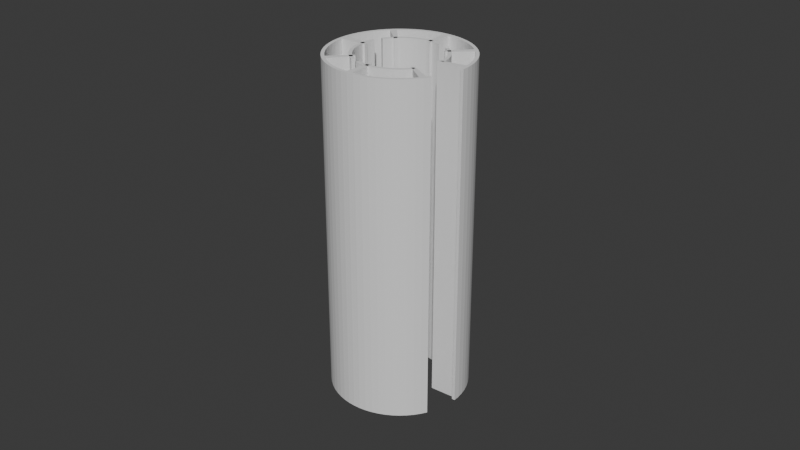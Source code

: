 # Source: toilet-B.blend  (saved by Blender 4.4.32; exported with 4.5.12 LTS)
import bpy
from mathutils import Matrix  # noqa: F401  (used for matrix-valued properties, if any)

bpy.ops.wm.read_factory_settings(use_empty=True)
scene = bpy.context.scene
scene.name = 'Scene'

# ---- collections
col_collection = bpy.data.collections.new('Collection'); scene.collection.children.link(col_collection)

# ---- world
world_world = bpy.data.worlds.new('World'); scene.world = world_world
world_world.use_nodes = True; world_world.node_tree.nodes.clear()
_N = world_world.node_tree.nodes; _L = world_world.node_tree.links
n0 = _N.new('ShaderNodeOutputWorld'); n0.name = 'World Output'; n0.location = (300, 300)
n1 = _N.new('ShaderNodeBackground'); n1.name = 'Background'; n1.location = (10, 300)
n1.inputs[0].default_value = (0.05088, 0.05088, 0.05088, 1.0)
_L.new(n1.outputs[0], n0.inputs[0])
n0.is_active_output = True
world_world.color = (0.05088, 0.05088, 0.05088)
world_world.sun_shadow_jitter_overblur = 0.0

# ---- meshes
me_circle = bpy.data.meshes.new('Circle')
me_circle.from_pydata([(0.0, 0.0215, 0.0), (-0.002107, 0.0214, 0.0), (-0.004194, 0.02109, 0.0), (-0.006241, 0.02057, 0.0), (-0.008228, 0.01986, 0.0), (-0.01014, 0.01896, 0.0), (-0.01194, 0.01788, 0.0), (-0.01364, 0.01662, 0.0), (-0.0152, 0.0152, 0.0), (-0.01662, 0.01364, 0.0), (-0.01788, 0.01194, 0.0), (-0.01896, 0.01014, 0.0), (-0.01986, 0.008228, 0.0), (-0.02057, 0.006241, 0.0), (-0.02109, 0.004194, 0.0), (-0.0214, 0.002107, 0.0), (-0.0215, 0.0, 0.0), (-0.0214, -0.002107, 0.0), (-0.02109, -0.004194, 0.0), (-0.02057, -0.006241, 0.0), (-0.01986, -0.008228, 0.0), (-0.01896, -0.01014, 0.0), (-0.01788, -0.01194, 0.0), (-0.01662, -0.01364, 0.0), (-0.0152, -0.0152, 0.0), (-0.01364, -0.01662, 0.0), (-0.01194, -0.01788, 0.0), (-0.01014, -0.01896, 0.0), (-0.008228, -0.01986, 0.0), (-0.006241, -0.02057, 0.0), (-0.004194, -0.02109, 0.0), (-0.002107, -0.0214, 0.0), (0.0, -0.0215, 0.0), (0.002107, -0.0214, 0.0), (0.004194, -0.02109, 0.0), (0.006241, -0.02057, 0.0), (0.008228, -0.01986, 0.0), (0.01014, -0.01896, 0.0), (0.01194, -0.01788, 0.0), (0.01364, -0.01662, 0.0), (0.0152, -0.0152, 0.0), (0.01662, -0.01364, 0.0), (0.01788, -0.01194, 0.0), (0.01896, -0.01014, 0.0), (0.0215, 0.0, 0.0), (0.0214, 0.002107, 0.0), (0.02109, 0.004194, 0.0), (0.02057, 0.006241, 0.0), (0.01986, 0.008228, 0.0), (0.01896, 0.01014, 0.0), (0.01788, 0.01194, 0.0), (0.01662, 0.01364, 0.0), (0.0152, 0.0152, 0.0), (0.01364, 0.01662, 0.0), (0.01194, 0.01788, 0.0), (0.01014, 0.01896, 0.0), (0.008228, 0.01986, 0.0), (0.006241, 0.02057, 0.0), (0.004194, 0.02109, 0.0), (0.002107, 0.0214, 0.0), (-0.002006, 0.02037, 0.0), (0.0, 0.01221, 0.0), (-0.003993, 0.02008, 0.0), (-0.005942, 0.01959, 0.0), (-0.007833, 0.01891, 0.0), (-0.009649, 0.01805, 0.0), (-0.01137, 0.01702, 0.0), (-0.01299, 0.01582, 0.0), (-0.008702, 0.008622, 0.0), (-0.01582, 0.01299, 0.0), (-0.01702, 0.01137, 0.0), (-0.01805, 0.009649, 0.0), (-0.01891, 0.007833, 0.0), (-0.01959, 0.005942, 0.0), (-0.02008, 0.003993, 0.0), (-0.02037, 0.002006, 0.0), (-0.01225, 0.0, 0.0), (-0.02037, -0.002006, 0.0), (-0.02008, -0.003993, 0.0), (-0.01959, -0.005942, 0.0), (-0.01891, -0.007833, 0.0), (-0.01805, -0.009649, 0.0), (-0.01702, -0.01137, 0.0), (-0.01582, -0.01299, 0.0), (-0.01447, -0.01447, 0.0), (-0.007731, -0.009573, 0.0), (-0.01137, -0.01702, 0.0), (-0.009649, -0.01805, 0.0), (-0.007833, -0.01891, 0.0), (-0.005942, -0.01959, 0.0), (-0.003993, -0.02008, 0.0), (-0.002006, -0.02037, 0.0), (0.0, -0.01225, 0.0), (0.002006, -0.02037, 0.0), (0.003993, -0.02008, 0.0), (0.005942, -0.01959, 0.0), (0.007833, -0.01891, 0.0), (0.009649, -0.01805, 0.0), (0.01137, -0.01702, 0.0), (0.01299, -0.01582, 0.0), (0.01447, -0.01447, 0.0), (0.01582, -0.01299, 0.0), (0.01017, -0.006993, 0.0), (0.01805, -0.009649, 0.0), (0.02047, 0.0, 0.0), (0.01225, 0.001091, 0.0), (0.02008, 0.003993, 0.0), (0.01959, 0.005942, 0.0), (0.01891, 0.007833, 0.0), (0.01805, 0.009649, 0.0), (0.01702, 0.01137, 0.0), (0.01582, 0.01299, 0.0), (0.008622, 0.008702, 0.0), (0.01299, 0.01582, 0.0), (0.01137, 0.01702, 0.0), (0.009649, 0.01805, 0.0), (0.007833, 0.01891, 0.0), (0.005942, 0.01959, 0.0), (0.003993, 0.02008, 0.0), (0.002006, 0.02037, 0.0), (0.0005016, 0.01218, 0.0), (0.001003, 0.02042, 0.0), (0.001505, 0.02039, 0.0), (0.0005268, 0.02147, 0.0), (0.001054, 0.02145, 0.0), (0.001581, 0.02142, 0.0), (-0.001505, 0.02039, 0.0), (-0.001003, 0.02042, 0.0), (-0.0005016, 0.01218, 0.0), (-0.001581, 0.02142, 0.0), (-0.001054, 0.02145, 0.0), (-0.0005268, 0.02147, 0.0), (-0.01223, 0.0005016, 0.0), (-0.02042, 0.001003, 0.0), (-0.02039, 0.001505, 0.0), (-0.02147, 0.0005268, 0.0), (-0.02145, 0.001054, 0.0), (-0.02142, 0.001581, 0.0), (-0.02039, -0.001505, 0.0), (-0.02042, -0.001003, 0.0), (-0.01223, -0.0005016, 0.0), (-0.02142, -0.001581, 0.0), (-0.02145, -0.001054, 0.0), (-0.02147, -0.0005268, 0.0), (-0.0005016, -0.01223, 0.0), (-0.001003, -0.02042, 0.0), (-0.001505, -0.02039, 0.0), (-0.0005268, -0.02147, 0.0), (-0.001054, -0.02145, 0.0), (-0.001581, -0.02142, 0.0), (0.001505, -0.02039, 0.0), (0.001003, -0.02042, 0.0), (0.0005016, -0.01223, 0.0), (0.001581, -0.02142, 0.0), (0.001054, -0.02145, 0.0), (0.0005268, -0.02147, 0.0), (0.009874, -0.007397, 0.0), (0.01642, -0.01218, 0.0), (0.01612, -0.01258, 0.0), (0.01756, -0.01237, 0.0), (0.01725, -0.01279, 0.0), (0.01693, -0.01322, 0.0), (0.01779, -0.01008, 0.0), (0.01754, -0.01051, 0.0), (0.01043, -0.006563, 0.0), (0.01869, -0.01059, 0.0), (0.01842, -0.01104, 0.0), (0.01815, -0.01149, 0.0), (0.01227, 0.0005892, 0.0), (0.02042, 0.001003, 0.0), (0.02044, 0.0005016, 0.0), (0.02142, 0.001581, 0.0), (0.02145, 0.001054, 0.0), (0.02147, 0.0005268, 0.0), (0.02015, 0.003496, 0.0), (0.02022, 0.003, 0.0), (0.01218, 0.001588, 0.0), (0.02116, 0.003673, 0.0), (0.02124, 0.003151, 0.0), (0.02132, 0.002629, 0.0), (0.01336, 0.01549, 0.0), (0.01373, 0.01515, 0.0), (0.00825, 0.009039, 0.0), (0.01403, 0.01627, 0.0), (0.01442, 0.01591, 0.0), (0.01481, 0.01556, 0.0), (0.00896, 0.00833, 0.0), (0.01515, 0.01373, 0.0), (0.01549, 0.01336, 0.0), (0.01556, 0.01481, 0.0), (0.01591, 0.01442, 0.0), (0.01627, 0.01403, 0.0), (-0.00833, 0.00896, 0.0), (-0.01373, 0.01515, 0.0), (-0.01336, 0.01549, 0.0), (-0.01481, 0.01556, 0.0), (-0.01442, 0.01591, 0.0), (-0.01403, 0.01627, 0.0), (-0.01549, 0.01336, 0.0), (-0.01515, 0.01373, 0.0), (-0.009039, 0.00825, 0.0), (-0.01627, 0.01403, 0.0), (-0.01591, 0.01442, 0.0), (-0.01556, 0.01481, 0.0), (-0.01178, -0.01672, 0.0), (-0.01218, -0.01642, 0.0), (-0.007328, -0.009873, 0.0), (-0.01237, -0.01756, 0.0), (-0.01279, -0.01725, 0.0), (-0.01322, -0.01693, 0.0), (-0.008103, -0.009236, 0.0), (-0.01373, -0.01515, 0.0), (-0.0141, -0.01481, 0.0), (-0.01403, -0.01627, 0.0), (-0.01442, -0.01591, 0.0), (-0.01481, -0.01556, 0.0), (-0.0005016, 0.01218, 0.105), (0.0, 0.01221, 0.105), (-0.003993, 0.02008, 0.105), (-0.002006, 0.02037, 0.105), (-0.005942, 0.01959, 0.105), (-0.007833, 0.01891, 0.105), (-0.009649, 0.01805, 0.105), (-0.01137, 0.01702, 0.105), (-0.01299, 0.01582, 0.105), (-0.01336, 0.01549, 0.105), (-0.009039, 0.00825, 0.105), (-0.008702, 0.008622, 0.105), (-0.01702, 0.01137, 0.105), (-0.01582, 0.01299, 0.105), (-0.01805, 0.009649, 0.105), (-0.01891, 0.007833, 0.105), (-0.01959, 0.005942, 0.105), (-0.02008, 0.003993, 0.105), (-0.02037, 0.002006, 0.105), (-0.02039, 0.001505, 0.105), (-0.01223, -0.0005016, 0.105), (-0.01225, 0.0, 0.105), (-0.02008, -0.003993, 0.105), (-0.02037, -0.002006, 0.105), (-0.01959, -0.005942, 0.105), (-0.01891, -0.007833, 0.105), (-0.01805, -0.009649, 0.105), (-0.01702, -0.01137, 0.105), (-0.01582, -0.01299, 0.105), (-0.01447, -0.01447, 0.105), (-0.0141, -0.01481, 0.105), (-0.007328, -0.009873, 0.105), (-0.007731, -0.009573, 0.105), (-0.009649, -0.01805, 0.105), (-0.01137, -0.01702, 0.105), (-0.007833, -0.01891, 0.105), (-0.005942, -0.01959, 0.105), (-0.003993, -0.02008, 0.105), (-0.002006, -0.02037, 0.105), (-0.001505, -0.02039, 0.105), (0.0005016, -0.01223, 0.105), (0.0, -0.01225, 0.105), (0.003993, -0.02008, 0.105), (0.002006, -0.02037, 0.105), (0.005942, -0.01959, 0.105), (0.007833, -0.01891, 0.105), (0.009649, -0.01805, 0.105), (0.01137, -0.01702, 0.105), (0.01299, -0.01582, 0.105), (0.01447, -0.01447, 0.105), (0.01582, -0.01299, 0.105), (0.01612, -0.01258, 0.105), (0.01043, -0.006563, 0.105), (0.01017, -0.006993, 0.105), (0.02044, 0.0005016, 0.105), (0.02047, 0.0, 0.105), (0.01218, 0.001588, 0.105), (0.01225, 0.001091, 0.105), (0.01959, 0.005942, 0.105), (0.02008, 0.003993, 0.105), (0.01891, 0.007833, 0.105), (0.01805, 0.009649, 0.105), (0.01702, 0.01137, 0.105), (0.01582, 0.01299, 0.105), (0.01549, 0.01336, 0.105), (0.00825, 0.009039, 0.105), (0.008622, 0.008702, 0.105), (0.01137, 0.01702, 0.105), (0.01299, 0.01582, 0.105), (0.009649, 0.01805, 0.105), (0.007833, 0.01891, 0.105), (0.005942, 0.01959, 0.105), (0.003993, 0.02008, 0.105), (0.002006, 0.02037, 0.105), (0.001505, 0.02039, 0.105), (-0.0005268, 0.02147, 0.105), (0.0, 0.0215, 0.105), (-0.004194, 0.02109, 0.105), (-0.002107, 0.0214, 0.105), (-0.006241, 0.02057, 0.105), (-0.008228, 0.01986, 0.105), (-0.01014, 0.01896, 0.105), (-0.01194, 0.01788, 0.105), (-0.01364, 0.01662, 0.105), (-0.01403, 0.01627, 0.105), (-0.01556, 0.01481, 0.105), (-0.0152, 0.0152, 0.105), (-0.01788, 0.01194, 0.105), (-0.01662, 0.01364, 0.105), (-0.01896, 0.01014, 0.105), (-0.01986, 0.008228, 0.105), (-0.02057, 0.006241, 0.105), (-0.02109, 0.004194, 0.105), (-0.0214, 0.002107, 0.105), (-0.02142, 0.001581, 0.105), (-0.02147, -0.0005268, 0.105), (-0.0215, 0.0, 0.105), (-0.02109, -0.004194, 0.105), (-0.0214, -0.002107, 0.105), (-0.02057, -0.006241, 0.105), (-0.01986, -0.008228, 0.105), (-0.01896, -0.01014, 0.105), (-0.01788, -0.01194, 0.105), (-0.01662, -0.01364, 0.105), (-0.0152, -0.0152, 0.105), (-0.01481, -0.01556, 0.105), (-0.01322, -0.01693, 0.105), (-0.01364, -0.01662, 0.105), (-0.01014, -0.01896, 0.105), (-0.01194, -0.01788, 0.105), (-0.008228, -0.01986, 0.105), (-0.006241, -0.02057, 0.105), (-0.004194, -0.02109, 0.105), (-0.002107, -0.0214, 0.105), (-0.001581, -0.02142, 0.105), (0.0005268, -0.02147, 0.105), (0.0, -0.0215, 0.105), (0.004194, -0.02109, 0.105), (0.002107, -0.0214, 0.105), (0.006241, -0.02057, 0.105), (0.008228, -0.01986, 0.105), (0.01014, -0.01896, 0.105), (0.01194, -0.01788, 0.105), (0.01364, -0.01662, 0.105), (0.0152, -0.0152, 0.105), (0.01662, -0.01364, 0.105), (0.01693, -0.01322, 0.105), (0.01815, -0.01149, 0.105), (0.01788, -0.01194, 0.105), (0.02147, 0.0005268, 0.105), (0.0215, 0.0, 0.105), (0.02132, 0.002629, 0.105), (0.0214, 0.002107, 0.105), (0.02057, 0.006241, 0.105), (0.02109, 0.004194, 0.105), (0.01986, 0.008228, 0.105), (0.01896, 0.01014, 0.105), (0.01788, 0.01194, 0.105), (0.01662, 0.01364, 0.105), (0.01627, 0.01403, 0.105), (0.01481, 0.01556, 0.105), (0.0152, 0.0152, 0.105), (0.01194, 0.01788, 0.105), (0.01364, 0.01662, 0.105), (0.01014, 0.01896, 0.105), (0.008228, 0.01986, 0.105), (0.006241, 0.02057, 0.105), (0.004194, 0.02109, 0.105), (0.002107, 0.0214, 0.105), (0.001581, 0.02142, 0.105), (0.01896, -0.01014, 0.105), (0.01805, -0.009649, 0.105), (0.0005016, 0.01218, 0.105), (0.001003, 0.02042, 0.105), (0.0005268, 0.02147, 0.105), (0.001054, 0.02145, 0.105), (-0.001505, 0.02039, 0.105), (-0.001003, 0.02042, 0.105), (-0.001581, 0.02142, 0.105), (-0.001054, 0.02145, 0.105), (-0.01223, 0.0005016, 0.105), (-0.02042, 0.001003, 0.105), (-0.02147, 0.0005268, 0.105), (-0.02145, 0.001054, 0.105), (-0.02039, -0.001505, 0.105), (-0.02042, -0.001003, 0.105), (-0.02142, -0.001581, 0.105), (-0.02145, -0.001054, 0.105), (-0.0005016, -0.01223, 0.105), (-0.001003, -0.02042, 0.105), (-0.0005268, -0.02147, 0.105), (-0.001054, -0.02145, 0.105), (0.001505, -0.02039, 0.105), (0.001003, -0.02042, 0.105), (0.001581, -0.02142, 0.105), (0.001054, -0.02145, 0.105), (0.009874, -0.007397, 0.105), (0.01642, -0.01218, 0.105), (0.01756, -0.01237, 0.105), (0.01725, -0.01279, 0.105), (0.01779, -0.01008, 0.105), (0.01754, -0.01051, 0.105), (0.01869, -0.01059, 0.105), (0.01842, -0.01104, 0.105), (0.01227, 0.0005892, 0.105), (0.02042, 0.001003, 0.105), (0.02142, 0.001581, 0.105), (0.02145, 0.001054, 0.105), (0.02015, 0.003496, 0.105), (0.02022, 0.003, 0.105), (0.02116, 0.003673, 0.105), (0.02124, 0.003151, 0.105), (0.01336, 0.01549, 0.105), (0.01373, 0.01515, 0.105), (0.01403, 0.01627, 0.105), (0.01442, 0.01591, 0.105), (0.00896, 0.00833, 0.105), (0.01515, 0.01373, 0.105), (0.01556, 0.01481, 0.105), (0.01591, 0.01442, 0.105), (-0.00833, 0.00896, 0.105), (-0.01373, 0.01515, 0.105), (-0.01481, 0.01556, 0.105), (-0.01442, 0.01591, 0.105), (-0.01549, 0.01336, 0.105), (-0.01515, 0.01373, 0.105), (-0.01627, 0.01403, 0.105), (-0.01591, 0.01442, 0.105), (-0.01178, -0.01672, 0.105), (-0.01218, -0.01642, 0.105), (-0.01237, -0.01756, 0.105), (-0.01279, -0.01725, 0.105), (-0.008103, -0.009236, 0.105), (-0.01373, -0.01515, 0.105), (-0.01403, -0.01627, 0.105), (-0.01442, -0.01591, 0.105)], [], [(128, 131, 0, 61), (62, 2, 1, 60), (63, 3, 2, 62), (64, 4, 3, 63), (65, 5, 4, 64), (66, 6, 5, 65), (67, 7, 6, 66), (194, 197, 7, 67), (200, 203, 8, 68), (70, 10, 9, 69), (71, 11, 10, 70), (72, 12, 11, 71), (73, 13, 12, 72), (74, 14, 13, 73), (75, 15, 14, 74), (134, 137, 15, 75), (140, 143, 16, 76), (78, 18, 17, 77), (79, 19, 18, 78), (80, 20, 19, 79), (81, 21, 20, 80), (82, 22, 21, 81), (83, 23, 22, 82), (84, 24, 23, 83), (212, 215, 24, 84), (206, 209, 25, 85), (87, 27, 26, 86), (88, 28, 27, 87), (89, 29, 28, 88), (90, 30, 29, 89), (91, 31, 30, 90), (146, 149, 31, 91), (152, 155, 32, 92), (94, 34, 33, 93), (95, 35, 34, 94), (96, 36, 35, 95), (97, 37, 36, 96), (98, 38, 37, 97), (99, 39, 38, 98), (100, 40, 39, 99), (101, 41, 40, 100), (158, 161, 41, 101), (164, 167, 42, 102), (170, 173, 44, 104), (176, 179, 45, 105), (107, 47, 46, 106), (108, 48, 47, 107), (109, 49, 48, 108), (110, 50, 49, 109), (111, 51, 50, 110), (188, 191, 51, 111), (182, 185, 52, 112), (114, 54, 53, 113), (115, 55, 54, 114), (116, 56, 55, 115), (117, 57, 56, 116), (118, 58, 57, 117), (119, 59, 58, 118), (122, 125, 59, 119), (61, 0, 123, 120), (120, 123, 124, 121), (121, 124, 125, 122), (60, 1, 129, 126), (126, 129, 130, 127), (127, 130, 131, 128), (76, 16, 135, 132), (132, 135, 136, 133), (133, 136, 137, 134), (77, 17, 141, 138), (138, 141, 142, 139), (139, 142, 143, 140), (92, 32, 147, 144), (144, 147, 148, 145), (145, 148, 149, 146), (93, 33, 153, 150), (150, 153, 154, 151), (151, 154, 155, 152), (102, 42, 159, 156), (156, 159, 160, 157), (157, 160, 161, 158), (103, 43, 165, 162), (162, 165, 166, 163), (163, 166, 167, 164), (105, 45, 171, 168), (168, 171, 172, 169), (169, 172, 173, 170), (106, 46, 177, 174), (174, 177, 178, 175), (175, 178, 179, 176), (113, 53, 183, 180), (180, 183, 184, 181), (181, 184, 185, 182), (112, 52, 189, 186), (186, 189, 190, 187), (187, 190, 191, 188), (68, 8, 195, 192), (192, 195, 196, 193), (193, 196, 197, 194), (69, 9, 201, 198), (198, 201, 202, 199), (199, 202, 203, 200), (86, 26, 207, 204), (204, 207, 208, 205), (205, 208, 209, 206), (85, 25, 213, 210), (210, 213, 214, 211), (211, 214, 215, 212), (216, 217, 292, 291), (218, 219, 294, 293), (220, 218, 293, 295), (221, 220, 295, 296), (222, 221, 296, 297), (223, 222, 297, 298), (224, 223, 298, 299), (225, 224, 299, 300), (226, 227, 302, 301), (228, 229, 304, 303), (230, 228, 303, 305), (231, 230, 305, 306), (232, 231, 306, 307), (233, 232, 307, 308), (234, 233, 308, 309), (235, 234, 309, 310), (236, 237, 312, 311), (238, 239, 314, 313), (240, 238, 313, 315), (241, 240, 315, 316), (242, 241, 316, 317), (243, 242, 317, 318), (244, 243, 318, 319), (245, 244, 319, 320), (246, 245, 320, 321), (247, 248, 323, 322), (249, 250, 325, 324), (251, 249, 324, 326), (252, 251, 326, 327), (253, 252, 327, 328), (254, 253, 328, 329), (255, 254, 329, 330), (256, 257, 332, 331), (258, 259, 334, 333), (260, 258, 333, 335), (261, 260, 335, 336), (262, 261, 336, 337), (263, 262, 337, 338), (264, 263, 338, 339), (265, 264, 339, 340), (266, 265, 340, 341), (267, 266, 341, 342), (268, 269, 344, 343), (270, 271, 346, 345), (272, 273, 348, 347), (274, 275, 350, 349), (276, 274, 349, 351), (277, 276, 351, 352), (278, 277, 352, 353), (279, 278, 353, 354), (280, 279, 354, 355), (281, 282, 357, 356), (283, 284, 359, 358), (285, 283, 358, 360), (286, 285, 360, 361), (287, 286, 361, 362), (288, 287, 362, 363), (289, 288, 363, 364), (290, 289, 364, 365), (217, 368, 370, 292), (368, 369, 371, 370), (369, 290, 365, 371), (219, 372, 374, 294), (372, 373, 375, 374), (373, 216, 291, 375), (237, 376, 378, 312), (376, 377, 379, 378), (377, 235, 310, 379), (239, 380, 382, 314), (380, 381, 383, 382), (381, 236, 311, 383), (257, 384, 386, 332), (384, 385, 387, 386), (385, 255, 330, 387), (259, 388, 390, 334), (388, 389, 391, 390), (389, 256, 331, 391), (269, 392, 394, 344), (392, 393, 395, 394), (393, 267, 342, 395), (367, 396, 398, 366), (396, 397, 399, 398), (397, 268, 343, 399), (273, 400, 402, 348), (400, 401, 403, 402), (401, 270, 345, 403), (275, 404, 406, 350), (404, 405, 407, 406), (405, 272, 347, 407), (284, 408, 410, 359), (408, 409, 411, 410), (409, 281, 356, 411), (282, 412, 414, 357), (412, 413, 415, 414), (413, 280, 355, 415), (227, 416, 418, 302), (416, 417, 419, 418), (417, 225, 300, 419), (229, 420, 422, 304), (420, 421, 423, 422), (421, 226, 301, 423), (250, 424, 426, 325), (424, 425, 427, 426), (425, 247, 322, 427), (248, 428, 430, 323), (428, 429, 431, 430), (429, 246, 321, 431), (17, 18, 313, 314), (123, 0, 292, 370), (18, 19, 315, 313), (68, 192, 416, 227), (124, 123, 370, 371), (19, 20, 316, 315), (192, 193, 417, 416), (125, 124, 371, 365), (20, 21, 317, 316), (193, 194, 225, 417), (21, 22, 318, 317), (195, 8, 302, 418), (22, 23, 319, 318), (196, 195, 418, 419), (23, 24, 320, 319), (197, 196, 419, 300), (60, 126, 372, 219), (24, 215, 321, 320), (126, 127, 373, 372), (25, 209, 322, 323), (127, 128, 216, 373), (26, 27, 324, 325), (129, 1, 294, 374), (27, 28, 326, 324), (69, 198, 420, 229), (130, 129, 374, 375), (28, 29, 327, 326), (198, 199, 421, 420), (131, 130, 375, 291), (29, 30, 328, 327), (199, 200, 226, 421), (30, 31, 329, 328), (201, 9, 304, 422), (31, 149, 330, 329), (202, 201, 422, 423), (32, 155, 331, 332), (203, 202, 423, 301), (76, 132, 376, 237), (33, 34, 333, 334), (132, 133, 377, 376), (34, 35, 335, 333), (133, 134, 235, 377), (35, 36, 336, 335), (135, 16, 312, 378), (36, 37, 337, 336), (86, 204, 424, 250), (136, 135, 378, 379), (37, 38, 338, 337), (204, 205, 425, 424), (137, 136, 379, 310), (38, 39, 339, 338), (205, 206, 247, 425), (39, 40, 340, 339), (207, 26, 325, 426), (40, 41, 341, 340), (208, 207, 426, 427), (41, 161, 342, 341), (209, 208, 427, 322), (77, 138, 380, 239), (42, 167, 343, 344), (138, 139, 381, 380), (44, 173, 345, 346), (139, 140, 236, 381), (45, 179, 347, 348), (141, 17, 314, 382), (46, 47, 349, 350), (128, 61, 217, 216), (85, 210, 428, 248), (142, 141, 382, 383), (47, 48, 351, 349), (62, 60, 219, 218), (210, 211, 429, 428), (143, 142, 383, 311), (48, 49, 352, 351), (63, 62, 218, 220), (211, 212, 246, 429), (49, 50, 353, 352), (64, 63, 220, 221), (213, 25, 323, 430), (50, 51, 354, 353), (65, 64, 221, 222), (214, 213, 430, 431), (51, 191, 355, 354), (66, 65, 222, 223), (215, 214, 431, 321), (92, 144, 384, 257), (52, 185, 356, 357), (67, 66, 223, 224), (144, 145, 385, 384), (53, 54, 358, 359), (194, 67, 224, 225), (145, 146, 255, 385), (54, 55, 360, 358), (200, 68, 227, 226), (147, 32, 332, 386), (55, 56, 361, 360), (70, 69, 229, 228), (148, 147, 386, 387), (56, 57, 362, 361), (71, 70, 228, 230), (149, 148, 387, 330), (57, 58, 363, 362), (72, 71, 230, 231), (58, 59, 364, 363), (73, 72, 231, 232), (59, 125, 365, 364), (74, 73, 232, 233), (75, 74, 233, 234), (93, 150, 388, 259), (134, 75, 234, 235), (150, 151, 389, 388), (140, 76, 237, 236), (151, 152, 256, 389), (78, 77, 239, 238), (153, 33, 334, 390), (79, 78, 238, 240), (154, 153, 390, 391), (80, 79, 240, 241), (155, 154, 391, 331), (81, 80, 241, 242), (82, 81, 242, 243), (83, 82, 243, 244), (84, 83, 244, 245), (102, 156, 392, 269), (212, 84, 245, 246), (156, 157, 393, 392), (206, 85, 248, 247), (157, 158, 267, 393), (87, 86, 250, 249), (159, 42, 344, 394), (88, 87, 249, 251), (160, 159, 394, 395), (89, 88, 251, 252), (161, 160, 395, 342), (90, 89, 252, 253), (91, 90, 253, 254), (146, 91, 254, 255), (152, 92, 257, 256), (103, 162, 396, 367), (94, 93, 259, 258), (162, 163, 397, 396), (95, 94, 258, 260), (163, 164, 268, 397), (96, 95, 260, 261), (165, 43, 366, 398), (97, 96, 261, 262), (166, 165, 398, 399), (98, 97, 262, 263), (167, 166, 399, 343), (99, 98, 263, 264), (100, 99, 264, 265), (101, 100, 265, 266), (158, 101, 266, 267), (105, 168, 400, 273), (164, 102, 269, 268), (168, 169, 401, 400), (170, 104, 271, 270), (169, 170, 270, 401), (176, 105, 273, 272), (171, 45, 348, 402), (107, 106, 275, 274), (172, 171, 402, 403), (108, 107, 274, 276), (173, 172, 403, 345), (109, 108, 276, 277), (110, 109, 277, 278), (111, 110, 278, 279), (188, 111, 279, 280), (106, 174, 404, 275), (182, 112, 282, 281), (174, 175, 405, 404), (114, 113, 284, 283), (175, 176, 272, 405), (115, 114, 283, 285), (177, 46, 350, 406), (116, 115, 285, 286), (178, 177, 406, 407), (117, 116, 286, 287), (179, 178, 407, 347), (118, 117, 287, 288), (43, 103, 367, 366), (119, 118, 288, 289), (104, 44, 346, 271), (122, 119, 289, 290), (0, 131, 291, 292), (113, 180, 408, 284), (1, 2, 293, 294), (180, 181, 409, 408), (2, 3, 295, 293), (181, 182, 281, 409), (3, 4, 296, 295), (183, 53, 359, 410), (4, 5, 297, 296), (184, 183, 410, 411), (5, 6, 298, 297), (185, 184, 411, 356), (6, 7, 299, 298), (7, 197, 300, 299), (8, 203, 301, 302), (9, 10, 303, 304), (112, 186, 412, 282), (10, 11, 305, 303), (186, 187, 413, 412), (11, 12, 306, 305), (187, 188, 280, 413), (12, 13, 307, 306), (189, 52, 357, 414), (13, 14, 308, 307), (190, 189, 414, 415), (14, 15, 309, 308), (191, 190, 415, 355), (61, 120, 368, 217), (15, 137, 310, 309), (120, 121, 369, 368), (16, 143, 311, 312), (121, 122, 290, 369)])
_uv = me_circle.uv_layers.new(name='UVMap')
_uv.uv.foreach_set('vector', [0.0, 0.0, 0.0, 0.0, 0.0, 0.0, 0.0, 0.0, 0.0, 0.0, 0.0, 0.0, 0.0, 0.0, 0.0, 0.0, 0.0, 0.0, 0.0, 0.0, 0.0, 0.0, 0.0, 0.0, 0.0, 0.0, 0.0, 0.0, 0.0, 0.0, 0.0, 0.0, 0.0, 0.0, 0.0, 0.0, 0.0, 0.0, 0.0, 0.0, 0.0, 0.0, 0.0, 0.0, 0.0, 0.0, 0.0, 0.0, 0.0, 0.0, 0.0, 0.0, 0.0, 0.0, 0.0, 0.0, 0.0, 0.0, 0.0, 0.0, 0.0, 0.0, 0.0, 0.0, 0.0, 0.0, 0.0, 0.0, 0.0, 0.0, 0.0, 0.0, 0.0, 0.0, 0.0, 0.0, 0.0, 0.0, 0.0, 0.0, 0.0, 0.0, 0.0, 0.0, 0.0, 0.0, 0.0, 0.0, 0.0, 0.0, 0.0, 0.0, 0.0, 0.0, 0.0, 0.0, 0.0, 0.0, 0.0, 0.0, 0.0, 0.0, 0.0, 0.0, 0.0, 0.0, 0.0, 0.0, 0.0, 0.0, 0.0, 0.0, 0.0, 0.0, 0.0, 0.0, 0.0, 0.0, 0.0, 0.0, 0.0, 0.0, 0.0, 0.0, 0.0, 0.0, 0.0, 0.0, 0.0, 0.0, 0.0, 0.0, 0.0, 0.0, 0.0, 0.0, 0.0, 0.0, 0.0, 0.0, 0.0, 0.0, 0.0, 0.0, 0.0, 0.0, 0.0, 0.0, 0.0, 0.0, 0.0, 0.0, 0.0, 0.0, 0.0, 0.0, 0.0, 0.0, 0.0, 0.0, 0.0, 0.0, 0.0, 0.0, 0.0, 0.0, 0.0, 0.0, 0.0, 0.0, 0.0, 0.0, 0.0, 0.0, 0.0, 0.0, 0.0, 0.0, 0.0, 0.0, 0.0, 0.0, 0.0, 0.0, 0.0, 0.0, 0.0, 0.0, 0.0, 0.0, 0.0, 0.0, 0.0, 0.0, 0.0, 0.0, 0.0, 0.0, 0.0, 0.0, 0.0, 0.0, 0.0, 0.0, 0.0, 0.0, 0.0, 0.0, 0.0, 0.0, 0.0, 0.0, 0.0, 0.0, 0.0, 0.0, 0.0, 0.0, 0.0, 0.0, 0.0, 0.0, 0.0, 0.0, 0.0, 0.0, 0.0, 0.0, 0.0, 0.0, 0.0, 0.0, 0.0, 0.0, 0.0, 0.0, 0.0, 0.0, 0.0, 0.0, 0.0, 0.0, 0.0, 0.0, 0.0, 0.0, 0.0, 0.0, 0.0, 0.0, 0.0, 0.0, 0.0, 0.0, 0.0, 0.0, 0.0, 0.0, 0.0, 0.0, 0.0, 0.0, 0.0, 0.0, 0.0, 0.0, 0.0, 0.0, 0.0, 0.0, 0.0, 0.0, 0.0, 0.0, 0.0, 0.0, 0.0, 0.0, 0.0, 0.0, 0.0, 0.0, 0.0, 0.0, 0.0, 0.0, 0.0, 0.0, 0.0, 0.0, 0.0, 0.0, 0.0, 0.0, 0.0, 0.0, 0.0, 0.0, 0.0, 0.0, 0.0, 0.0, 0.0, 0.0, 0.0, 0.0, 0.0, 0.0, 0.0, 0.0, 0.0, 0.0, 0.0, 0.0, 0.0, 0.0, 0.0, 0.0, 0.0, 0.0, 0.0, 0.0, 0.0, 0.0, 0.0, 0.0, 0.0, 0.0, 0.0, 0.0, 0.0, 0.0, 0.0, 0.0, 0.0, 0.0, 0.0, 0.0, 0.0, 0.0, 0.0, 0.0, 0.0, 0.0, 0.0, 0.0, 0.0, 0.0, 0.0, 0.0, 0.0, 0.0, 0.0, 0.0, 0.0, 0.0, 0.0, 0.0, 0.0, 0.0, 0.0, 0.0, 0.0, 0.0, 0.0, 0.0, 0.0, 0.0, 0.0, 0.0, 0.0, 0.0, 0.0, 0.0, 0.0, 0.0, 0.0, 0.0, 0.0, 0.0, 0.0, 0.0, 0.0, 0.0, 0.0, 0.0, 0.0, 0.0, 0.0, 0.0, 0.0, 0.0, 0.0, 0.0, 0.0, 0.0, 0.0, 0.0, 0.0, 0.0, 0.0, 0.0, 0.0, 0.0, 0.0, 0.0, 0.0, 0.0, 0.0, 0.0, 0.0, 0.0, 0.0, 0.0, 0.0, 0.0, 0.0, 0.0, 0.0, 0.0, 0.0, 0.0, 0.0, 0.0, 0.0, 0.0, 0.0, 0.0, 0.0, 0.0, 0.0, 0.0, 0.0, 0.0, 0.0, 0.0, 0.0, 0.0, 0.0, 0.0, 0.0, 0.0, 0.0, 0.0, 0.0, 0.0, 0.0, 0.0, 0.0, 0.0, 0.0, 0.0, 0.0, 0.0, 0.0, 0.0, 0.0, 0.0, 0.0, 0.0, 0.0, 0.0, 0.0, 0.0, 0.0, 0.0, 0.0, 0.0, 0.0, 0.0, 0.0, 0.0, 0.0, 0.0, 0.0, 0.0, 0.0, 0.0, 0.0, 0.0, 0.0, 0.0, 0.0, 0.0, 0.0, 0.0, 0.0, 0.0, 0.0, 0.0, 0.0, 0.0, 0.0, 0.0, 0.0, 0.0, 0.0, 0.0, 0.0, 0.0, 0.0, 0.0, 0.0, 0.0, 0.0, 0.0, 0.0, 0.0, 0.0, 0.0, 0.0, 0.0, 0.0, 0.0, 0.0, 0.0, 0.0, 0.0, 0.0, 0.0, 0.0, 0.0, 0.0, 0.0, 0.0, 0.0, 0.0, 0.0, 0.0, 0.0, 0.0, 0.0, 0.0, 0.0, 0.0, 0.0, 0.0, 0.0, 0.0, 0.0, 0.0, 0.0, 0.0, 0.0, 0.0, 0.0, 0.0, 0.0, 0.0, 0.0, 0.0, 0.0, 0.0, 0.0, 0.0, 0.0, 0.0, 0.0, 0.0, 0.0, 0.0, 0.0, 0.0, 0.0, 0.0, 0.0, 0.0, 0.0, 0.0, 0.0, 0.0, 0.0, 0.0, 0.0, 0.0, 0.0, 0.0, 0.0, 0.0, 0.0, 0.0, 0.0, 0.0, 0.0, 0.0, 0.0, 0.0, 0.0, 0.0, 0.0, 0.0, 0.0, 0.0, 0.0, 0.0, 0.0, 0.0, 0.0, 0.0, 0.0, 0.0, 0.0, 0.0, 0.0, 0.0, 0.0, 0.0, 0.0, 0.0, 0.0, 0.0, 0.0, 0.0, 0.0, 0.0, 0.0, 0.0, 0.0, 0.0, 0.0, 0.0, 0.0, 0.0, 0.0, 0.0, 0.0, 0.0, 0.0, 0.0, 0.0, 0.0, 0.0, 0.0, 0.0, 0.0, 0.0, 0.0, 0.0, 0.0, 0.0, 0.0, 0.0, 0.0, 0.0, 0.0, 0.0, 0.0, 0.0, 0.0, 0.0, 0.0, 0.0, 0.0, 0.0, 0.0, 0.0, 0.0, 0.0, 0.0, 0.0, 0.0, 0.0, 0.0, 0.0, 0.0, 0.0, 0.0, 0.0, 0.0, 0.0, 0.0, 0.0, 0.0, 0.0, 0.0, 0.0, 0.0, 0.0, 0.0, 0.0, 0.0, 0.0, 0.0, 0.0, 0.0, 0.0, 0.0, 0.0, 0.0, 0.0, 0.0, 0.0, 0.0, 0.0, 0.0, 0.0, 0.0, 0.0, 0.0, 0.0, 0.0, 0.0, 0.0, 0.0, 0.0, 0.0, 0.0, 0.0, 0.0, 0.0, 0.0, 0.0, 0.0, 0.0, 0.0, 0.0, 0.0, 0.0, 0.0, 0.0, 0.0, 0.0, 0.0, 0.0, 0.0, 0.0, 0.0, 0.0, 0.0, 0.0, 0.0, 0.0, 0.0, 0.0, 0.0, 0.0, 0.0, 0.0, 0.0, 0.0, 0.0, 0.0, 0.0, 0.0, 0.0, 0.0, 0.0, 0.0, 0.0, 0.0, 0.0, 0.0, 0.0, 0.0, 0.0, 0.0, 0.0, 0.0, 0.0, 0.0, 0.0, 0.0, 0.0, 0.0, 0.0, 0.0, 0.0, 0.0, 0.0, 0.0, 0.0, 0.0, 0.0, 0.0, 0.0, 0.0, 0.0, 0.0, 0.0, 0.0, 0.0, 0.0, 0.0, 0.0, 0.0, 0.0, 0.0, 0.0, 0.0, 0.0, 0.0, 0.0, 0.0, 0.0, 0.0, 0.0, 0.0, 0.0, 0.0, 0.0, 0.0, 0.0, 0.0, 0.0, 0.0, 0.0, 0.0, 0.0, 0.0, 0.0, 0.0, 0.0, 0.0, 0.0, 0.0, 0.0, 0.0, 0.0, 0.0, 0.0, 0.0, 0.0, 0.0, 0.0, 0.0, 0.0, 0.0, 0.0, 0.0, 0.0, 0.0, 0.0, 0.0, 0.0, 0.0, 0.0, 0.0, 0.0, 0.0, 0.0, 0.0, 0.0, 0.0, 0.0, 0.0, 0.0, 0.0, 0.0, 0.0, 0.0, 0.0, 0.0, 0.0, 0.0, 0.0, 0.0, 0.0, 0.0, 0.0, 0.0, 0.0, 0.0, 0.0, 0.0, 0.0, 0.0, 0.0, 0.0, 0.0, 0.0, 0.0, 0.0, 0.0, 0.0, 0.0, 0.0, 0.0, 0.0, 0.0, 0.0, 0.0, 0.0, 0.0, 0.0, 0.0, 0.0, 0.0, 0.0, 0.0, 0.0, 0.0, 0.0, 0.0, 0.0, 0.0, 0.0, 0.0, 0.0, 0.0, 0.0, 0.0, 0.0, 0.0, 0.0, 0.0, 0.0, 0.0, 0.0, 0.0, 0.0, 0.0, 0.0, 0.0, 0.0, 0.0, 0.0, 0.0, 0.0, 0.0, 0.0, 0.0, 0.0, 0.0, 0.0, 0.0, 0.0, 0.0, 0.0, 0.0, 0.0, 0.0, 0.0, 0.0, 0.0, 0.0, 0.0, 0.0, 0.0, 0.0, 0.0, 0.0, 0.0, 0.0, 0.0, 0.0, 0.0, 0.0, 0.0, 0.0, 0.0, 0.0, 0.0, 0.0, 0.0, 0.0, 0.0, 0.0, 0.0, 0.0, 0.0, 0.0, 0.0, 0.0, 0.0, 0.0, 0.0, 0.0, 0.0, 0.0, 0.0, 0.0, 0.0, 0.0, 0.0, 0.0, 0.0, 0.0, 0.0, 0.0, 0.0, 0.0, 0.0, 0.0, 0.0, 0.0, 0.0, 0.0, 0.0, 0.0, 0.0, 0.0, 0.0, 0.0, 0.0, 0.0, 0.0, 0.0, 0.0, 0.0, 0.0, 0.0, 0.0, 0.0, 0.0, 0.0, 0.0, 0.0, 0.0, 0.0, 0.0, 0.0, 0.0, 0.0, 0.0, 0.0, 0.0, 0.0, 0.0, 0.0, 0.0, 0.0, 0.0, 0.0, 0.0, 0.0, 0.0, 0.0, 0.0, 0.0, 0.0, 0.0, 0.0, 0.0, 0.0, 0.0, 0.0, 0.0, 0.0, 0.0, 0.0, 0.0, 0.0, 0.0, 0.0, 0.0, 0.0, 0.0, 0.0, 0.0, 0.0, 0.0, 0.0, 0.0, 0.0, 0.0, 0.0, 0.0, 0.0, 0.0, 0.0, 0.0, 0.0, 0.0, 0.0, 0.0, 0.0, 0.0, 0.0, 0.0, 0.0, 0.0, 0.0, 0.0, 0.0, 0.0, 0.0, 0.0, 0.0, 0.0, 0.0, 0.0, 0.0, 0.0, 0.0, 0.0, 0.0, 0.0, 0.0, 0.0, 0.0, 0.0, 0.0, 0.0, 0.0, 0.0, 0.0, 0.0, 0.0, 0.0, 0.0, 0.0, 0.0, 0.0, 0.0, 0.0, 0.0, 0.0, 0.0, 0.0, 0.0, 0.0, 0.0, 0.0, 0.0, 0.0, 0.0, 0.0, 0.0, 0.0, 0.0, 0.0, 0.0, 0.0, 0.0, 0.0, 0.0, 0.0, 0.0, 0.0, 0.0, 0.0, 0.0, 0.0, 0.0, 0.0, 0.0, 0.0, 0.0, 0.0, 0.0, 0.0, 0.0, 0.0, 0.0, 0.0, 0.0, 0.0, 0.0, 0.0, 0.0, 0.0, 0.0, 0.0, 0.0, 0.0, 0.0, 0.0, 0.0, 0.0, 0.0, 0.0, 0.0, 0.0, 0.0, 0.0, 0.0, 0.0, 0.0, 0.0, 0.0, 0.0, 0.0, 0.0, 0.0, 0.0, 0.0, 0.0, 0.0, 0.0, 0.0, 0.0, 0.0, 0.0, 0.0, 0.0, 0.0, 0.0, 0.0, 0.0, 0.0, 0.0, 0.0, 0.0, 0.0, 0.0, 0.0, 0.0, 0.0, 0.0, 0.0, 0.0, 0.0, 0.0, 0.0, 0.0, 0.0, 0.0, 0.0, 0.0, 0.0, 0.0, 0.0, 0.0, 0.0, 0.0, 0.0, 0.0, 0.0, 0.0, 0.0, 0.0, 0.0, 0.0, 0.0, 0.0, 0.0, 0.0, 0.0, 0.0, 0.0, 0.0, 0.0, 0.0, 0.0, 0.0, 0.0, 0.0, 0.0, 0.0, 0.0, 0.0, 0.0, 0.0, 0.0, 0.0, 0.0, 0.0, 0.0, 0.0, 0.0, 0.0, 0.0, 0.0, 0.0, 0.0, 0.0, 0.0, 0.0, 0.0, 0.0, 0.0, 0.0, 0.0, 0.0, 0.0, 0.0, 0.0, 0.0, 0.0, 0.0, 0.0, 0.0, 0.0, 0.0, 0.0, 0.0, 0.0, 0.0, 0.0, 0.0, 0.0, 0.0, 0.0, 0.0, 0.0, 0.0, 0.0, 0.0, 0.0, 0.0, 0.0, 0.0, 0.0, 0.0, 0.0, 0.0, 0.0, 0.0, 0.0, 0.0, 0.0, 0.0, 0.0, 0.0, 0.0, 0.0, 0.0, 0.0, 0.0, 0.0, 0.0, 0.0, 0.0, 0.0, 0.0, 0.0, 0.0, 0.0, 0.0, 0.0, 0.0, 0.0, 0.0, 0.0, 0.0, 0.0, 0.0, 0.0, 0.0, 0.0, 0.0, 0.0, 0.0, 0.0, 0.0, 0.0, 0.0, 0.0, 0.0, 0.0, 0.0, 0.0, 0.0, 0.0, 0.0, 0.0, 0.0, 0.0, 0.0, 0.0, 0.0, 0.0, 0.0, 0.0, 0.0, 0.0, 0.0, 0.0, 0.0, 0.0, 0.0, 0.0, 0.0, 0.0, 0.0, 0.0, 0.0, 0.0, 0.0, 0.0, 0.0, 0.0, 0.0, 0.0, 0.0, 0.0, 0.0, 0.0, 0.0, 0.0, 0.0, 0.0, 0.0, 0.0, 0.0, 0.0, 0.0, 0.0, 0.0, 0.0, 0.0, 0.0, 0.0, 0.0, 0.0, 0.0, 0.0, 0.0, 0.0, 0.0, 0.0, 0.0, 0.0, 0.0, 0.0, 0.0, 0.0, 0.0, 0.0, 0.0, 0.0, 0.0, 0.0, 0.0, 0.0, 0.0, 0.0, 0.0, 0.0, 0.0, 0.0, 0.0, 0.0, 0.0, 0.0, 0.0, 0.0, 0.0, 0.0, 0.0, 0.0, 0.0, 0.0, 0.0, 0.0, 0.0, 0.0, 0.0, 0.0, 0.0, 0.0, 0.0, 0.0, 0.0, 0.0, 0.0, 0.0, 0.0, 0.0, 0.0, 0.0, 0.0, 0.0, 0.0, 0.0, 0.0, 0.0, 0.0, 0.0, 0.0, 0.0, 0.0, 0.0, 0.0, 0.0, 0.0, 0.0, 0.0, 0.0, 0.0, 0.0, 0.0, 0.0, 0.0, 0.0, 0.0, 0.0, 0.0, 0.0, 0.0, 0.0, 0.0, 0.0, 0.0, 0.0, 0.0, 0.0, 0.0, 0.0, 0.0, 0.0, 0.0, 0.0, 0.0, 0.0, 0.0, 0.0, 0.0, 0.0, 0.0, 0.0, 0.0, 0.0, 0.0, 0.0, 0.0, 0.0, 0.0, 0.0, 0.0, 0.0, 0.0, 0.0, 0.0, 0.0, 0.0, 0.0, 0.0, 0.0, 0.0, 0.0, 0.0, 0.0, 0.0, 0.0, 0.0, 0.0, 0.0, 0.0, 0.0, 0.0, 0.0, 0.0, 0.0, 0.0, 0.0, 0.0, 0.0, 0.0, 0.0, 0.0, 0.0, 0.0, 0.0, 0.0, 0.0, 0.0, 0.0, 0.0, 0.0, 0.0, 0.0, 0.0, 0.0, 0.0, 0.0, 0.0, 0.0, 0.0, 0.0, 0.0, 0.0, 0.0, 0.0, 0.0, 0.0, 0.0, 0.0, 0.0, 0.0, 0.0, 0.0, 0.0, 0.0, 0.0, 0.0, 0.0, 0.0, 0.0, 0.0, 0.0, 0.0, 0.0, 0.0, 0.0, 0.0, 0.0, 0.0, 0.0, 0.0, 0.0, 0.0, 0.0, 0.0, 0.0, 0.0, 0.0, 0.0, 0.0, 0.0, 0.0, 0.0, 0.0, 0.0, 0.0, 0.0, 0.0, 0.0, 0.0, 0.0, 0.0, 0.0, 0.0, 0.0, 0.0, 0.0, 0.0, 0.0, 0.0, 0.0, 0.0, 0.0, 0.0, 0.0, 0.0, 0.0, 0.0, 0.0, 0.0, 0.0, 0.0, 0.0, 0.0, 0.0, 0.0, 0.0, 0.0, 0.0, 0.0, 0.0, 0.0, 0.0, 0.0, 0.0, 0.0, 0.0, 0.0, 0.0, 0.0, 0.0, 0.0, 0.0, 0.0, 0.0, 0.0, 0.0, 0.0, 0.0, 0.0, 0.0, 0.0, 0.0, 0.0, 0.0, 0.0, 0.0, 0.0, 0.0, 0.0, 0.0, 0.0, 0.0, 0.0, 0.0, 0.0, 0.0, 0.0, 0.0, 0.0, 0.0, 0.0, 0.0, 0.0, 0.0, 0.0, 0.0, 0.0, 0.0, 0.0, 0.0, 0.0, 0.0, 0.0, 0.0, 0.0, 0.0, 0.0, 0.0, 0.0, 0.0, 0.0, 0.0, 0.0, 0.0, 0.0, 0.0, 0.0, 0.0, 0.0, 0.0, 0.0, 0.0, 0.0, 0.0, 0.0, 0.0, 0.0, 0.0, 0.0, 0.0, 0.0, 0.0, 0.0, 0.0, 0.0, 0.0, 0.0, 0.0, 0.0, 0.0, 0.0, 0.0, 0.0, 0.0, 0.0, 0.0, 0.0, 0.0, 0.0, 0.0, 0.0, 0.0, 0.0, 0.0, 0.0, 0.0, 0.0, 0.0, 0.0, 0.0, 0.0, 0.0, 0.0, 0.0, 0.0, 0.0, 0.0, 0.0, 0.0, 0.0, 0.0, 0.0, 0.0, 0.0, 0.0, 0.0, 0.0, 0.0, 0.0, 0.0, 0.0, 0.0, 0.0, 0.0, 0.0, 0.0, 0.0, 0.0, 0.0, 0.0, 0.0, 0.0, 0.0, 0.0, 0.0, 0.0, 0.0, 0.0, 0.0, 0.0, 0.0, 0.0, 0.0, 0.0, 0.0, 0.0, 0.0, 0.0, 0.0, 0.0, 0.0, 0.0, 0.0, 0.0, 0.0, 0.0, 0.0, 0.0, 0.0, 0.0, 0.0, 0.0, 0.0, 0.0, 0.0, 0.0, 0.0, 0.0, 0.0, 0.0, 0.0, 0.0, 0.0, 0.0, 0.0, 0.0, 0.0, 0.0, 0.0, 0.0, 0.0, 0.0, 0.0, 0.0, 0.0, 0.0, 0.0, 0.0, 0.0, 0.0, 0.0, 0.0, 0.0, 0.0, 0.0, 0.0, 0.0, 0.0, 0.0, 0.0, 0.0, 0.0, 0.0, 0.0, 0.0, 0.0, 0.0, 0.0, 0.0, 0.0, 0.0, 0.0, 0.0, 0.0, 0.0, 0.0, 0.0, 0.0, 0.0, 0.0, 0.0, 0.0, 0.0, 0.0, 0.0, 0.0, 0.0, 0.0, 0.0, 0.0, 0.0, 0.0, 0.0, 0.0, 0.0, 0.0, 0.0, 0.0, 0.0, 0.0, 0.0, 0.0, 0.0, 0.0, 0.0, 0.0, 0.0, 0.0, 0.0, 0.0, 0.0, 0.0, 0.0, 0.0, 0.0, 0.0, 0.0, 0.0, 0.0, 0.0, 0.0, 0.0, 0.0, 0.0, 0.0, 0.0, 0.0, 0.0, 0.0, 0.0, 0.0, 0.0, 0.0, 0.0, 0.0, 0.0, 0.0, 0.0, 0.0, 0.0, 0.0, 0.0, 0.0, 0.0, 0.0, 0.0, 0.0, 0.0, 0.0, 0.0, 0.0, 0.0, 0.0, 0.0, 0.0, 0.0, 0.0, 0.0, 0.0, 0.0, 0.0, 0.0, 0.0, 0.0, 0.0, 0.0, 0.0, 0.0, 0.0, 0.0, 0.0, 0.0, 0.0, 0.0, 0.0, 0.0, 0.0, 0.0, 0.0, 0.0, 0.0, 0.0, 0.0, 0.0, 0.0, 0.0, 0.0, 0.0, 0.0, 0.0, 0.0, 0.0, 0.0, 0.0, 0.0, 0.0, 0.0, 0.0, 0.0, 0.0, 0.0, 0.0, 0.0, 0.0, 0.0, 0.0, 0.0, 0.0, 0.0, 0.0, 0.0, 0.0, 0.0, 0.0, 0.0, 0.0, 0.0, 0.0, 0.0, 0.0, 0.0, 0.0, 0.0, 0.0, 0.0, 0.0, 0.0, 0.0, 0.0, 0.0, 0.0, 0.0, 0.0, 0.0, 0.0, 0.0, 0.0, 0.0, 0.0, 0.0, 0.0, 0.0, 0.0, 0.0, 0.0, 0.0, 0.0, 0.0, 0.0, 0.0, 0.0, 0.0, 0.0, 0.0, 0.0, 0.0, 0.0, 0.0, 0.0, 0.0, 0.0, 0.0, 0.0, 0.0, 0.0, 0.0, 0.0, 0.0, 0.0, 0.0, 0.0, 0.0, 0.0, 0.0, 0.0, 0.0, 0.0, 0.0, 0.0, 0.0, 0.0, 0.0, 0.0, 0.0, 0.0, 0.0, 0.0, 0.0, 0.0, 0.0, 0.0, 0.0, 0.0, 0.0, 0.0, 0.0, 0.0, 0.0, 0.0, 0.0, 0.0, 0.0, 0.0, 0.0, 0.0, 0.0, 0.0, 0.0, 0.0, 0.0, 0.0, 0.0, 0.0, 0.0, 0.0, 0.0, 0.0, 0.0, 0.0, 0.0, 0.0, 0.0, 0.0, 0.0, 0.0, 0.0, 0.0, 0.0, 0.0, 0.0, 0.0, 0.0, 0.0, 0.0, 0.0, 0.0, 0.0, 0.0, 0.0, 0.0, 0.0, 0.0, 0.0, 0.0, 0.0, 0.0, 0.0, 0.0, 0.0, 0.0, 0.0, 0.0, 0.0, 0.0, 0.0, 0.0, 0.0, 0.0, 0.0, 0.0, 0.0, 0.0, 0.0, 0.0, 0.0, 0.0, 0.0, 0.0, 0.0, 0.0, 0.0, 0.0, 0.0, 0.0, 0.0, 0.0, 0.0, 0.0, 0.0, 0.0, 0.0, 0.0, 0.0, 0.0, 0.0, 0.0, 0.0, 0.0, 0.0, 0.0, 0.0, 0.0, 0.0, 0.0, 0.0, 0.0, 0.0, 0.0, 0.0, 0.0, 0.0, 0.0, 0.0, 0.0, 0.0, 0.0, 0.0, 0.0, 0.0, 0.0, 0.0, 0.0, 0.0, 0.0, 0.0, 0.0, 0.0, 0.0, 0.0, 0.0, 0.0, 0.0, 0.0, 0.0, 0.0, 0.0, 0.0, 0.0, 0.0, 0.0, 0.0, 0.0, 0.0, 0.0, 0.0, 0.0, 0.0, 0.0, 0.0, 0.0, 0.0, 0.0, 0.0, 0.0, 0.0, 0.0, 0.0, 0.0, 0.0, 0.0, 0.0, 0.0, 0.0, 0.0, 0.0, 0.0, 0.0, 0.0, 0.0, 0.0, 0.0, 0.0, 0.0, 0.0, 0.0, 0.0, 0.0, 0.0, 0.0, 0.0, 0.0, 0.0, 0.0, 0.0, 0.0, 0.0, 0.0, 0.0, 0.0, 0.0, 0.0, 0.0, 0.0, 0.0, 0.0, 0.0, 0.0, 0.0, 0.0, 0.0, 0.0, 0.0, 0.0, 0.0, 0.0, 0.0, 0.0, 0.0, 0.0, 0.0, 0.0, 0.0, 0.0, 0.0, 0.0, 0.0, 0.0, 0.0, 0.0, 0.0, 0.0, 0.0, 0.0, 0.0, 0.0, 0.0, 0.0, 0.0, 0.0, 0.0, 0.0, 0.0, 0.0, 0.0, 0.0, 0.0, 0.0, 0.0, 0.0, 0.0, 0.0, 0.0, 0.0, 0.0, 0.0, 0.0, 0.0, 0.0, 0.0, 0.0, 0.0, 0.0, 0.0, 0.0, 0.0, 0.0, 0.0, 0.0, 0.0, 0.0, 0.0, 0.0, 0.0, 0.0, 0.0, 0.0, 0.0, 0.0, 0.0, 0.0, 0.0, 0.0, 0.0, 0.0, 0.0, 0.0, 0.0, 0.0, 0.0, 0.0, 0.0, 0.0, 0.0, 0.0, 0.0, 0.0, 0.0, 0.0, 0.0, 0.0, 0.0, 0.0, 0.0, 0.0, 0.0, 0.0, 0.0, 0.0, 0.0, 0.0, 0.0, 0.0, 0.0, 0.0, 0.0, 0.0, 0.0, 0.0, 0.0, 0.0, 0.0, 0.0, 0.0, 0.0, 0.0, 0.0, 0.0, 0.0, 0.0, 0.0, 0.0, 0.0, 0.0, 0.0, 0.0, 0.0, 0.0, 0.0, 0.0, 0.0, 0.0, 0.0, 0.0, 0.0, 0.0, 0.0, 0.0, 0.0, 0.0, 0.0, 0.0, 0.0, 0.0, 0.0, 0.0, 0.0, 0.0, 0.0, 0.0, 0.0, 0.0, 0.0, 0.0, 0.0, 0.0, 0.0, 0.0, 0.0, 0.0, 0.0, 0.0, 0.0, 0.0, 0.0, 0.0, 0.0, 0.0, 0.0, 0.0, 0.0, 0.0, 0.0, 0.0, 0.0, 0.0, 0.0, 0.0, 0.0, 0.0, 0.0, 0.0, 0.0, 0.0, 0.0, 0.0, 0.0, 0.0, 0.0, 0.0, 0.0, 0.0, 0.0, 0.0, 0.0, 0.0, 0.0, 0.0, 0.0, 0.0, 0.0, 0.0, 0.0, 0.0, 0.0, 0.0, 0.0, 0.0, 0.0, 0.0, 0.0, 0.0, 0.0, 0.0, 0.0, 0.0, 0.0, 0.0, 0.0, 0.0, 0.0, 0.0, 0.0, 0.0, 0.0, 0.0, 0.0, 0.0, 0.0, 0.0, 0.0, 0.0, 0.0, 0.0, 0.0, 0.0, 0.0, 0.0, 0.0, 0.0, 0.0, 0.0, 0.0, 0.0, 0.0, 0.0, 0.0, 0.0, 0.0, 0.0, 0.0, 0.0, 0.0, 0.0, 0.0, 0.0, 0.0, 0.0, 0.0, 0.0, 0.0, 0.0, 0.0, 0.0, 0.0, 0.0, 0.0, 0.0, 0.0, 0.0, 0.0, 0.0, 0.0, 0.0, 0.0, 0.0, 0.0, 0.0, 0.0, 0.0, 0.0, 0.0, 0.0, 0.0, 0.0, 0.0, 0.0, 0.0, 0.0, 0.0, 0.0, 0.0, 0.0, 0.0, 0.0, 0.0, 0.0, 0.0, 0.0, 0.0, 0.0, 0.0, 0.0, 0.0, 0.0, 0.0, 0.0, 0.0, 0.0, 0.0, 0.0, 0.0, 0.0, 0.0, 0.0, 0.0, 0.0, 0.0, 0.0, 0.0, 0.0, 0.0, 0.0, 0.0, 0.0, 0.0, 0.0, 0.0, 0.0, 0.0, 0.0, 0.0, 0.0, 0.0, 0.0, 0.0, 0.0, 0.0, 0.0, 0.0, 0.0, 0.0, 0.0, 0.0, 0.0, 0.0, 0.0, 0.0, 0.0, 0.0, 0.0, 0.0, 0.0, 0.0, 0.0, 0.0, 0.0, 0.0, 0.0, 0.0, 0.0, 0.0, 0.0, 0.0, 0.0, 0.0, 0.0, 0.0, 0.0, 0.0, 0.0, 0.0, 0.0, 0.0, 0.0, 0.0, 0.0, 0.0, 0.0, 0.0, 0.0, 0.0, 0.0, 0.0, 0.0, 0.0, 0.0, 0.0, 0.0, 0.0, 0.0, 0.0, 0.0, 0.0, 0.0, 0.0, 0.0, 0.0, 0.0, 0.0, 0.0, 0.0, 0.0, 0.0, 0.0, 0.0, 0.0, 0.0, 0.0, 0.0, 0.0, 0.0, 0.0, 0.0, 0.0, 0.0, 0.0, 0.0, 0.0, 0.0, 0.0, 0.0, 0.0, 0.0, 0.0, 0.0, 0.0, 0.0, 0.0, 0.0, 0.0, 0.0, 0.0, 0.0, 0.0, 0.0, 0.0, 0.0, 0.0, 0.0, 0.0, 0.0, 0.0, 0.0, 0.0, 0.0, 0.0, 0.0, 0.0, 0.0, 0.0, 0.0, 0.0, 0.0, 0.0, 0.0, 0.0, 0.0, 0.0, 0.0, 0.0, 0.0, 0.0, 0.0, 0.0, 0.0, 0.0, 0.0, 0.0, 0.0, 0.0, 0.0, 0.0, 0.0, 0.0, 0.0, 0.0, 0.0, 0.0, 0.0, 0.0, 0.0, 0.0, 0.0, 0.0, 0.0, 0.0, 0.0, 0.0, 0.0, 0.0, 0.0, 0.0, 0.0, 0.0, 0.0, 0.0, 0.0, 0.0, 0.0, 0.0, 0.0, 0.0, 0.0, 0.0, 0.0, 0.0, 0.0, 0.0, 0.0, 0.0, 0.0, 0.0, 0.0, 0.0, 0.0, 0.0, 0.0, 0.0, 0.0, 0.0, 0.0, 0.0, 0.0, 0.0, 0.0, 0.0, 0.0, 0.0, 0.0, 0.0, 0.0, 0.0, 0.0, 0.0, 0.0, 0.0, 0.0, 0.0, 0.0, 0.0, 0.0, 0.0, 0.0, 0.0, 0.0, 0.0, 0.0, 0.0, 0.0, 0.0, 0.0, 0.0, 0.0, 0.0, 0.0, 0.0, 0.0, 0.0, 0.0, 0.0, 0.0, 0.0, 0.0, 0.0, 0.0, 0.0, 0.0, 0.0, 0.0, 0.0, 0.0, 0.0, 0.0, 0.0, 0.0, 0.0, 0.0, 0.0, 0.0, 0.0, 0.0, 0.0, 0.0, 0.0, 0.0, 0.0, 0.0, 0.0, 0.0, 0.0, 0.0, 0.0, 0.0, 0.0, 0.0, 0.0, 0.0, 0.0, 0.0, 0.0, 0.0, 0.0, 0.0, 0.0, 0.0, 0.0, 0.0, 0.0, 0.0, 0.0, 0.0, 0.0, 0.0, 0.0, 0.0, 0.0, 0.0, 0.0, 0.0, 0.0, 0.0, 0.0, 0.0, 0.0, 0.0, 0.0, 0.0, 0.0, 0.0, 0.0, 0.0, 0.0, 0.0, 0.0, 0.0, 0.0, 0.0, 0.0, 0.0, 0.0, 0.0, 0.0, 0.0, 0.0, 0.0, 0.0, 0.0, 0.0, 0.0, 0.0, 0.0, 0.0, 0.0, 0.0, 0.0, 0.0, 0.0, 0.0, 0.0, 0.0, 0.0, 0.0, 0.0, 0.0, 0.0, 0.0, 0.0, 0.0, 0.0, 0.0, 0.0, 0.0, 0.0, 0.0, 0.0, 0.0, 0.0, 0.0, 0.0, 0.0, 0.0, 0.0, 0.0, 0.0, 0.0, 0.0, 0.0, 0.0, 0.0, 0.0, 0.0, 0.0, 0.0, 0.0, 0.0, 0.0, 0.0, 0.0, 0.0, 0.0, 0.0, 0.0, 0.0, 0.0, 0.0, 0.0, 0.0, 0.0, 0.0, 0.0, 0.0, 0.0, 0.0, 0.0, 0.0, 0.0, 0.0, 0.0, 0.0, 0.0, 0.0, 0.0, 0.0, 0.0, 0.0, 0.0, 0.0, 0.0, 0.0, 0.0, 0.0, 0.0, 0.0, 0.0, 0.0, 0.0, 0.0, 0.0, 0.0, 0.0, 0.0, 0.0, 0.0, 0.0, 0.0, 0.0, 0.0, 0.0, 0.0, 0.0, 0.0, 0.0, 0.0, 0.0, 0.0, 0.0, 0.0, 0.0, 0.0, 0.0, 0.0, 0.0, 0.0, 0.0, 0.0, 0.0, 0.0, 0.0, 0.0, 0.0, 0.0, 0.0, 0.0, 0.0, 0.0, 0.0, 0.0, 0.0, 0.0, 0.0, 0.0, 0.0, 0.0, 0.0, 0.0, 0.0, 0.0, 0.0, 0.0, 0.0, 0.0, 0.0, 0.0, 0.0, 0.0, 0.0, 0.0, 0.0, 0.0, 0.0, 0.0, 0.0, 0.0, 0.0, 0.0, 0.0, 0.0, 0.0, 0.0, 0.0, 0.0, 0.0, 0.0, 0.0, 0.0, 0.0, 0.0, 0.0, 0.0, 0.0, 0.0, 0.0, 0.0, 0.0, 0.0, 0.0, 0.0, 0.0, 0.0, 0.0, 0.0, 0.0, 0.0, 0.0, 0.0, 0.0, 0.0, 0.0, 0.0, 0.0, 0.0, 0.0, 0.0, 0.0, 0.0, 0.0, 0.0, 0.0, 0.0, 0.0, 0.0, 0.0, 0.0, 0.0, 0.0, 0.0, 0.0, 0.0, 0.0, 0.0, 0.0, 0.0, 0.0, 0.0, 0.0, 0.0, 0.0, 0.0, 0.0, 0.0, 0.0, 0.0, 0.0, 0.0, 0.0, 0.0, 0.0, 0.0, 0.0, 0.0, 0.0, 0.0, 0.0, 0.0, 0.0, 0.0, 0.0, 0.0, 0.0, 0.0, 0.0, 0.0, 0.0, 0.0, 0.0, 0.0, 0.0, 0.0, 0.0, 0.0, 0.0, 0.0, 0.0, 0.0, 0.0, 0.0, 0.0, 0.0, 0.0, 0.0, 0.0, 0.0, 0.0, 0.0, 0.0, 0.0, 0.0, 0.0, 0.0, 0.0, 0.0, 0.0, 0.0, 0.0, 0.0, 0.0, 0.0, 0.0, 0.0, 0.0, 0.0, 0.0, 0.0, 0.0, 0.0, 0.0, 0.0, 0.0, 0.0, 0.0, 0.0, 0.0, 0.0, 0.0, 0.0, 0.0, 0.0, 0.0, 0.0, 0.0, 0.0, 0.0, 0.0, 0.0, 0.0, 0.0, 0.0, 0.0, 0.0, 0.0, 0.0, 0.0, 0.0, 0.0, 0.0, 0.0, 0.0, 0.0, 0.0, 0.0, 0.0, 0.0, 0.0, 0.0, 0.0, 0.0, 0.0, 0.0, 0.0, 0.0, 0.0, 0.0, 0.0, 0.0, 0.0, 0.0, 0.0, 0.0, 0.0, 0.0, 0.0, 0.0, 0.0, 0.0, 0.0, 0.0, 0.0, 0.0, 0.0, 0.0, 0.0, 0.0, 0.0, 0.0, 0.0, 0.0, 0.0, 0.0, 0.0, 0.0, 0.0, 0.0, 0.0, 0.0, 0.0, 0.0, 0.0, 0.0, 0.0, 0.0, 0.0, 0.0, 0.0, 0.0, 0.0, 0.0, 0.0, 0.0, 0.0, 0.0, 0.0, 0.0, 0.0, 0.0, 0.0, 0.0, 0.0, 0.0, 0.0, 0.0, 0.0, 0.0, 0.0, 0.0, 0.0, 0.0, 0.0, 0.0, 0.0, 0.0, 0.0, 0.0, 0.0, 0.0, 0.0, 0.0, 0.0, 0.0, 0.0, 0.0, 0.0, 0.0, 0.0, 0.0, 0.0, 0.0, 0.0, 0.0, 0.0, 0.0, 0.0, 0.0, 0.0, 0.0, 0.0, 0.0, 0.0, 0.0, 0.0, 0.0, 0.0, 0.0, 0.0, 0.0, 0.0, 0.0, 0.0, 0.0, 0.0, 0.0, 0.0, 0.0, 0.0, 0.0, 0.0, 0.0, 0.0, 0.0, 0.0, 0.0, 0.0, 0.0, 0.0, 0.0, 0.0, 0.0, 0.0, 0.0, 0.0, 0.0, 0.0, 0.0, 0.0, 0.0, 0.0, 0.0, 0.0, 0.0, 0.0, 0.0, 0.0, 0.0, 0.0, 0.0, 0.0, 0.0, 0.0, 0.0, 0.0, 0.0, 0.0, 0.0, 0.0, 0.0, 0.0, 0.0, 0.0, 0.0, 0.0, 0.0, 0.0, 0.0, 0.0, 0.0, 0.0, 0.0, 0.0, 0.0, 0.0, 0.0, 0.0, 0.0, 0.0, 0.0, 0.0, 0.0, 0.0, 0.0, 0.0, 0.0])
me_circle.update()
me_circle_001 = bpy.data.meshes.new('Circle.001')
me_circle_001.from_pydata([(0.0, 0.0205, 0.0), (-0.002009, 0.0204, 0.0), (-0.003999, 0.02011, 0.0), (-0.005951, 0.01962, 0.0), (-0.007845, 0.01894, 0.0), (-0.009664, 0.01808, 0.0), (-0.01139, 0.01705, 0.0), (-0.01301, 0.01585, 0.0), (-0.0145, 0.0145, 0.0), (-0.01585, 0.01301, 0.0), (-0.01705, 0.01139, 0.0), (-0.01808, 0.009664, 0.0), (-0.01894, 0.007845, 0.0), (-0.01962, 0.005951, 0.0), (-0.02011, 0.003999, 0.0), (-0.0204, 0.002009, 0.0), (-0.0205, 0.0, 0.0), (-0.0204, -0.002009, 0.0), (-0.02011, -0.003999, 0.0), (-0.01962, -0.005951, 0.0), (-0.01894, -0.007845, 0.0), (-0.01808, -0.009664, 0.0), (-0.01705, -0.01139, 0.0), (-0.01585, -0.01301, 0.0), (-0.0145, -0.0145, 0.0), (-0.01301, -0.01585, 0.0), (-0.01139, -0.01705, 0.0), (-0.009664, -0.01808, 0.0), (-0.007845, -0.01894, 0.0), (-0.005951, -0.01962, 0.0), (-0.003999, -0.02011, 0.0), (-0.002009, -0.0204, 0.0), (0.0, -0.0205, 0.0), (0.002009, -0.0204, 0.0), (0.003999, -0.02011, 0.0), (0.005951, -0.01962, 0.0), (0.007845, -0.01894, 0.0), (0.009664, -0.01808, 0.0), (0.01139, -0.01705, 0.0), (0.01301, -0.01585, 0.0), (0.0145, -0.0145, 0.0), (0.01585, -0.01301, 0.0), (0.01705, -0.01139, 0.0), (0.01808, -0.009664, 0.0), (0.01894, -0.007845, 0.0), (0.01962, -0.005951, 0.0), (0.02011, -0.003999, 0.0), (0.0204, -0.002009, 0.0), (0.0205, 0.0, 0.0), (0.0204, 0.002009, 0.0), (0.02011, 0.003999, 0.0), (0.01962, 0.005951, 0.0), (0.01894, 0.007845, 0.0), (0.01808, 0.009664, 0.0), (0.01705, 0.01139, 0.0), (0.01585, 0.01301, 0.0), (0.0145, 0.0145, 0.0), (0.01301, 0.01585, 0.0), (0.01139, 0.01705, 0.0), (0.009664, 0.01808, 0.0), (0.007845, 0.01894, 0.0), (0.005951, 0.01962, 0.0), (0.003999, 0.02011, 0.0), (0.002009, 0.0204, 0.0)], [(1, 0), (2, 1), (3, 2), (4, 3), (5, 4), (6, 5), (7, 6), (8, 7), (9, 8), (10, 9), (11, 10), (12, 11), (13, 12), (14, 13), (15, 14), (16, 15), (17, 16), (18, 17), (19, 18), (20, 19), (21, 20), (22, 21), (23, 22), (24, 23), (25, 24), (26, 25), (27, 26), (28, 27), (29, 28), (30, 29), (31, 30), (32, 31), (33, 32), (34, 33), (35, 34), (36, 35), (37, 36), (38, 37), (39, 38), (40, 39), (41, 40), (42, 41), (43, 42), (44, 43), (45, 44), (46, 45), (47, 46), (48, 47), (49, 48), (50, 49), (51, 50), (52, 51), (53, 52), (54, 53), (55, 54), (56, 55), (57, 56), (58, 57), (59, 58), (60, 59), (61, 60), (62, 61), (63, 62), (0, 63)], [])
_uv = me_circle_001.uv_layers.new(name='UVMap')
_uv.uv.foreach_set('vector', [])
me_circle_001.update()
me_circle_002 = bpy.data.meshes.new('Circle.002')
me_circle_002.from_pydata([(0.0, 0.012, 0.0), (-0.001176, 0.01194, 0.0), (-0.002341, 0.01177, 0.0), (-0.003483, 0.01148, 0.0), (-0.004592, 0.01109, 0.0), (-0.005657, 0.01058, 0.0), (-0.006667, 0.009978, 0.0), (-0.007613, 0.009276, 0.0), (-0.008485, 0.008485, 0.0), (-0.009276, 0.007613, 0.0), (-0.009978, 0.006667, 0.0), (-0.01058, 0.005657, 0.0), (-0.01109, 0.004592, 0.0), (-0.01148, 0.003483, 0.0), (-0.01177, 0.002341, 0.0), (-0.01194, 0.001176, 0.0), (-0.012, 0.0, 0.0), (-0.01194, -0.001176, 0.0), (-0.01177, -0.002341, 0.0), (-0.01148, -0.003483, 0.0), (-0.01109, -0.004592, 0.0), (-0.01058, -0.005657, 0.0), (-0.009978, -0.006667, 0.0), (-0.009276, -0.007613, 0.0), (-0.008485, -0.008485, 0.0), (-0.007613, -0.009276, 0.0), (-0.006667, -0.009978, 0.0), (-0.005657, -0.01058, 0.0), (-0.004592, -0.01109, 0.0), (-0.003483, -0.01148, 0.0), (-0.002341, -0.01177, 0.0), (-0.001176, -0.01194, 0.0), (0.0, -0.012, 0.0), (0.001176, -0.01194, 0.0), (0.002341, -0.01177, 0.0), (0.003483, -0.01148, 0.0), (0.004592, -0.01109, 0.0), (0.005657, -0.01058, 0.0), (0.006667, -0.009978, 0.0), (0.007613, -0.009276, 0.0), (0.008485, -0.008485, 0.0), (0.009276, -0.007613, 0.0), (0.009978, -0.006667, 0.0), (0.01058, -0.005657, 0.0), (0.01109, -0.004592, 0.0), (0.01148, -0.003483, 0.0), (0.01177, -0.002341, 0.0), (0.01194, -0.001176, 0.0), (0.012, 0.0, 0.0), (0.01194, 0.001176, 0.0), (0.01177, 0.002341, 0.0), (0.01148, 0.003483, 0.0), (0.01109, 0.004592, 0.0), (0.01058, 0.005657, 0.0), (0.009978, 0.006667, 0.0), (0.009276, 0.007613, 0.0), (0.008485, 0.008485, 0.0), (0.007613, 0.009276, 0.0), (0.006667, 0.009978, 0.0), (0.005657, 0.01058, 0.0), (0.004592, 0.01109, 0.0), (0.003483, 0.01148, 0.0), (0.002341, 0.01177, 0.0), (0.001176, 0.01194, 0.0)], [(1, 0), (2, 1), (3, 2), (4, 3), (5, 4), (6, 5), (7, 6), (8, 7), (9, 8), (10, 9), (11, 10), (12, 11), (13, 12), (14, 13), (15, 14), (16, 15), (17, 16), (18, 17), (19, 18), (20, 19), (21, 20), (22, 21), (23, 22), (24, 23), (25, 24), (26, 25), (27, 26), (28, 27), (29, 28), (30, 29), (31, 30), (32, 31), (33, 32), (34, 33), (35, 34), (36, 35), (37, 36), (38, 37), (39, 38), (40, 39), (41, 40), (42, 41), (43, 42), (44, 43), (45, 44), (46, 45), (47, 46), (48, 47), (49, 48), (50, 49), (51, 50), (52, 51), (53, 52), (54, 53), (55, 54), (56, 55), (57, 56), (58, 57), (59, 58), (60, 59), (61, 60), (62, 61), (63, 62), (0, 63)], [])
_uv = me_circle_002.uv_layers.new(name='UVMap')
_uv.uv.foreach_set('vector', [])
me_circle_002.update()
me_circle_003 = bpy.data.meshes.new('Circle.003')
me_circle_003.from_pydata([(0.0, 0.014, 0.0), (-0.001372, 0.01393, 0.0), (-0.002731, 0.01373, 0.0), (-0.004064, 0.0134, 0.0), (-0.005358, 0.01293, 0.0), (-0.0066, 0.01235, 0.0), (-0.007778, 0.01164, 0.0), (-0.008882, 0.01082, 0.0), (-0.009899, 0.009899, 0.0), (-0.01082, 0.008882, 0.0), (-0.01164, 0.007778, 0.0), (-0.01235, 0.0066, 0.0), (-0.0134, 0.004064, 0.0), (-0.01373, 0.002731, 0.0), (-0.01393, 0.001372, 0.0), (-0.014, 0.0, 0.0), (-0.01393, -0.001372, 0.0), (-0.01373, -0.002731, 0.0), (-0.0134, -0.004064, 0.0), (-0.01293, -0.005358, 0.0), (-0.01235, -0.0066, 0.0), (-0.01164, -0.007778, 0.0), (-0.01082, -0.008882, 0.0), (-0.009899, -0.009899, 0.0), (-0.008882, -0.01082, 0.0), (-0.007778, -0.01164, 0.0), (-0.0066, -0.01235, 0.0), (-0.004064, -0.0134, 0.0), (-0.002731, -0.01373, 0.0), (-0.001372, -0.01393, 0.0), (0.0, -0.014, 0.0), (0.001372, -0.01393, 0.0), (0.002731, -0.01373, 0.0), (0.004064, -0.0134, 0.0), (0.005358, -0.01293, 0.0), (0.0066, -0.01235, 0.0), (0.007778, -0.01164, 0.0), (0.008882, -0.01082, 0.0), (0.009899, -0.009899, 0.0), (0.01082, -0.008882, 0.0), (0.01164, -0.007778, 0.0), (0.01393, 0.001372, 0.0), (0.01373, 0.002731, 0.0), (0.0134, 0.004064, 0.0), (0.01293, 0.005358, 0.0), (0.01235, 0.0066, 0.0), (0.01164, 0.007778, 0.0), (0.01082, 0.008882, 0.0), (0.009899, 0.009899, 0.0), (0.008882, 0.01082, 0.0), (0.007778, 0.01164, 0.0), (0.004064, 0.0134, 0.0), (0.002731, 0.01373, 0.0), (0.001372, 0.01393, 0.0), (-0.001269, 0.01288, 0.0), (0.0, 0.01295, 0.0), (-0.002526, 0.0127, 0.0), (-0.003758, 0.01239, 0.0), (-0.004954, 0.01196, 0.0), (-0.006103, 0.01142, 0.0), (-0.007192, 0.01076, 0.0), (-0.008213, 0.01001, 0.0), (-0.009154, 0.009154, 0.0), (-0.01001, 0.008213, 0.0), (-0.01076, 0.007192, 0.0), (-0.01142, 0.006103, 0.0), (-0.01239, 0.003758, 0.0), (-0.0127, 0.002526, 0.0), (-0.01288, 0.001269, 0.0), (-0.01295, 0.0, 0.0), (-0.01288, -0.001269, 0.0), (-0.0127, -0.002526, 0.0), (-0.01239, -0.003758, 0.0), (-0.01196, -0.004954, 0.0), (-0.01142, -0.006103, 0.0), (-0.01076, -0.007192, 0.0), (-0.01001, -0.008213, 0.0), (-0.009154, -0.009154, 0.0), (-0.008213, -0.01001, 0.0), (-0.007192, -0.01076, 0.0), (-0.006103, -0.01142, 0.0), (-0.003758, -0.01239, 0.0), (-0.002526, -0.0127, 0.0), (-0.001269, -0.01288, 0.0), (0.0, -0.01295, 0.0), (0.001269, -0.01288, 0.0), (0.002526, -0.0127, 0.0), (0.003758, -0.01239, 0.0), (0.004954, -0.01196, 0.0), (0.006103, -0.01142, 0.0), (0.007192, -0.01076, 0.0), (0.008213, -0.01001, 0.0), (0.009154, -0.009154, 0.0), (0.01001, -0.008213, 0.0), (0.01076, -0.007192, 0.0), (0.01288, 0.001269, 0.0), (0.0127, 0.002526, 0.0), (0.01239, 0.003758, 0.0), (0.01196, 0.004954, 0.0), (0.01142, 0.006103, 0.0), (0.01076, 0.007192, 0.0), (0.01001, 0.008213, 0.0), (0.009154, 0.009154, 0.0), (0.008213, 0.01001, 0.0), (0.007192, 0.01076, 0.0), (0.003758, 0.01239, 0.0), (0.002526, 0.0127, 0.0), (0.001269, 0.01288, 0.0), (-0.001269, 0.01288, 0.105), (0.0, 0.01295, 0.105), (-0.002526, 0.0127, 0.105), (-0.003758, 0.01239, 0.105), (-0.004954, 0.01196, 0.105), (-0.006103, 0.01142, 0.105), (-0.007192, 0.01076, 0.105), (-0.008213, 0.01001, 0.105), (-0.009154, 0.009154, 0.105), (-0.01001, 0.008213, 0.105), (-0.01076, 0.007192, 0.105), (-0.01142, 0.006103, 0.105), (-0.0127, 0.002526, 0.105), (-0.01239, 0.003758, 0.105), (-0.01288, 0.001269, 0.105), (-0.01295, 0.0, 0.105), (-0.01288, -0.001269, 0.105), (-0.0127, -0.002526, 0.105), (-0.01239, -0.003758, 0.105), (-0.01196, -0.004954, 0.105), (-0.01142, -0.006103, 0.105), (-0.01076, -0.007192, 0.105), (-0.01001, -0.008213, 0.105), (-0.009154, -0.009154, 0.105), (-0.008213, -0.01001, 0.105), (-0.007192, -0.01076, 0.105), (-0.006103, -0.01142, 0.105), (-0.002526, -0.0127, 0.105), (-0.003758, -0.01239, 0.105), (-0.001269, -0.01288, 0.105), (0.0, -0.01295, 0.105), (0.001269, -0.01288, 0.105), (0.002526, -0.0127, 0.105), (0.003758, -0.01239, 0.105), (0.004954, -0.01196, 0.105), (0.006103, -0.01142, 0.105), (0.007192, -0.01076, 0.105), (0.008213, -0.01001, 0.105), (0.009154, -0.009154, 0.105), (0.01001, -0.008213, 0.105), (0.01076, -0.007192, 0.105), (0.0127, 0.002526, 0.105), (0.01288, 0.001269, 0.105), (0.01239, 0.003758, 0.105), (0.01196, 0.004954, 0.105), (0.01142, 0.006103, 0.105), (0.01076, 0.007192, 0.105), (0.01001, 0.008213, 0.105), (0.009154, 0.009154, 0.105), (0.008213, 0.01001, 0.105), (0.007192, 0.01076, 0.105), (0.002526, 0.0127, 0.105), (0.003758, 0.01239, 0.105), (0.001269, 0.01288, 0.105), (-0.001372, 0.01393, 0.105), (0.0, 0.014, 0.105), (-0.002731, 0.01373, 0.105), (-0.004064, 0.0134, 0.105), (-0.005358, 0.01293, 0.105), (-0.0066, 0.01235, 0.105), (-0.007778, 0.01164, 0.105), (-0.008882, 0.01082, 0.105), (-0.009899, 0.009899, 0.105), (-0.01082, 0.008882, 0.105), (-0.01164, 0.007778, 0.105), (-0.01235, 0.0066, 0.105), (-0.01373, 0.002731, 0.105), (-0.0134, 0.004064, 0.105), (-0.01393, 0.001372, 0.105), (-0.014, 0.0, 0.105), (-0.01393, -0.001372, 0.105), (-0.01373, -0.002731, 0.105), (-0.0134, -0.004064, 0.105), (-0.01293, -0.005358, 0.105), (-0.01235, -0.0066, 0.105), (-0.01164, -0.007778, 0.105), (-0.01082, -0.008882, 0.105), (-0.009899, -0.009899, 0.105), (-0.008882, -0.01082, 0.105), (-0.007778, -0.01164, 0.105), (-0.0066, -0.01235, 0.105), (-0.002731, -0.01373, 0.105), (-0.004064, -0.0134, 0.105), (-0.001372, -0.01393, 0.105), (0.0, -0.014, 0.105), (0.001372, -0.01393, 0.105), (0.002731, -0.01373, 0.105), (0.004064, -0.0134, 0.105), (0.005358, -0.01293, 0.105), (0.0066, -0.01235, 0.105), (0.007778, -0.01164, 0.105), (0.008882, -0.01082, 0.105), (0.009899, -0.009899, 0.105), (0.01082, -0.008882, 0.105), (0.01164, -0.007778, 0.105), (0.01373, 0.002731, 0.105), (0.01393, 0.001372, 0.105), (0.0134, 0.004064, 0.105), (0.01293, 0.005358, 0.105), (0.01235, 0.0066, 0.105), (0.01164, 0.007778, 0.105), (0.01082, 0.008882, 0.105), (0.009899, 0.009899, 0.105), (0.008882, 0.01082, 0.105), (0.007778, 0.01164, 0.105), (0.002731, 0.01373, 0.105), (0.004064, 0.0134, 0.105), (0.001372, 0.01393, 0.105)], [], [(54, 1, 0, 55), (56, 2, 1, 54), (57, 3, 2, 56), (58, 4, 3, 57), (59, 5, 4, 58), (60, 6, 5, 59), (61, 7, 6, 60), (62, 8, 7, 61), (63, 9, 8, 62), (64, 10, 9, 63), (65, 11, 10, 64), (67, 13, 12, 66), (68, 14, 13, 67), (69, 15, 14, 68), (70, 16, 15, 69), (71, 17, 16, 70), (72, 18, 17, 71), (73, 19, 18, 72), (74, 20, 19, 73), (75, 21, 20, 74), (76, 22, 21, 75), (77, 23, 22, 76), (78, 24, 23, 77), (79, 25, 24, 78), (80, 26, 25, 79), (82, 28, 27, 81), (83, 29, 28, 82), (84, 30, 29, 83), (85, 31, 30, 84), (86, 32, 31, 85), (87, 33, 32, 86), (88, 34, 33, 87), (89, 35, 34, 88), (90, 36, 35, 89), (91, 37, 36, 90), (92, 38, 37, 91), (93, 39, 38, 92), (94, 40, 39, 93), (96, 42, 41, 95), (97, 43, 42, 96), (98, 44, 43, 97), (99, 45, 44, 98), (100, 46, 45, 99), (101, 47, 46, 100), (102, 48, 47, 101), (103, 49, 48, 102), (104, 50, 49, 103), (106, 52, 51, 105), (107, 53, 52, 106), (55, 0, 53, 107), (108, 109, 163, 162), (110, 108, 162, 164), (111, 110, 164, 165), (112, 111, 165, 166), (113, 112, 166, 167), (114, 113, 167, 168), (115, 114, 168, 169), (116, 115, 169, 170), (117, 116, 170, 171), (118, 117, 171, 172), (119, 118, 172, 173), (120, 121, 175, 174), (122, 120, 174, 176), (123, 122, 176, 177), (124, 123, 177, 178), (125, 124, 178, 179), (126, 125, 179, 180), (127, 126, 180, 181), (128, 127, 181, 182), (129, 128, 182, 183), (130, 129, 183, 184), (131, 130, 184, 185), (132, 131, 185, 186), (133, 132, 186, 187), (134, 133, 187, 188), (135, 136, 190, 189), (137, 135, 189, 191), (138, 137, 191, 192), (139, 138, 192, 193), (140, 139, 193, 194), (141, 140, 194, 195), (142, 141, 195, 196), (143, 142, 196, 197), (144, 143, 197, 198), (145, 144, 198, 199), (146, 145, 199, 200), (147, 146, 200, 201), (148, 147, 201, 202), (149, 150, 204, 203), (151, 149, 203, 205), (152, 151, 205, 206), (153, 152, 206, 207), (154, 153, 207, 208), (155, 154, 208, 209), (156, 155, 209, 210), (157, 156, 210, 211), (158, 157, 211, 212), (159, 160, 214, 213), (161, 159, 213, 215), (109, 161, 215, 163), (34, 35, 197, 196), (88, 87, 141, 142), (35, 36, 198, 197), (89, 88, 142, 143), (36, 37, 199, 198), (90, 89, 143, 144), (37, 38, 200, 199), (91, 90, 144, 145), (38, 39, 201, 200), (92, 91, 145, 146), (39, 40, 202, 201), (93, 92, 146, 147), (41, 42, 203, 204), (94, 93, 147, 148), (40, 94, 148, 202), (42, 43, 205, 203), (96, 95, 150, 149), (95, 41, 204, 150), (43, 44, 206, 205), (97, 96, 149, 151), (44, 45, 207, 206), (98, 97, 151, 152), (45, 46, 208, 207), (99, 98, 152, 153), (46, 47, 209, 208), (100, 99, 153, 154), (47, 48, 210, 209), (101, 100, 154, 155), (48, 49, 211, 210), (102, 101, 155, 156), (49, 50, 212, 211), (103, 102, 156, 157), (51, 52, 213, 214), (104, 103, 157, 158), (52, 53, 215, 213), (106, 105, 160, 159), (50, 104, 158, 212), (53, 0, 163, 215), (107, 106, 159, 161), (105, 51, 214, 160), (55, 107, 161, 109), (0, 1, 162, 163), (1, 2, 164, 162), (54, 55, 109, 108), (2, 3, 165, 164), (56, 54, 108, 110), (3, 4, 166, 165), (57, 56, 110, 111), (4, 5, 167, 166), (58, 57, 111, 112), (5, 6, 168, 167), (59, 58, 112, 113), (6, 7, 169, 168), (60, 59, 113, 114), (7, 8, 170, 169), (61, 60, 114, 115), (8, 9, 171, 170), (62, 61, 115, 116), (9, 10, 172, 171), (63, 62, 116, 117), (11, 65, 119, 173), (10, 11, 173, 172), (64, 63, 117, 118), (66, 12, 175, 121), (12, 13, 174, 175), (65, 64, 118, 119), (13, 14, 176, 174), (67, 66, 121, 120), (14, 15, 177, 176), (68, 67, 120, 122), (15, 16, 178, 177), (69, 68, 122, 123), (16, 17, 179, 178), (70, 69, 123, 124), (17, 18, 180, 179), (71, 70, 124, 125), (18, 19, 181, 180), (72, 71, 125, 126), (19, 20, 182, 181), (73, 72, 126, 127), (20, 21, 183, 182), (74, 73, 127, 128), (21, 22, 184, 183), (75, 74, 128, 129), (22, 23, 185, 184), (76, 75, 129, 130), (23, 24, 186, 185), (77, 76, 130, 131), (24, 25, 187, 186), (78, 77, 131, 132), (25, 26, 188, 187), (79, 78, 132, 133), (26, 80, 134, 188), (27, 28, 189, 190), (80, 79, 133, 134), (81, 27, 190, 136), (28, 29, 191, 189), (82, 81, 136, 135), (29, 30, 192, 191), (83, 82, 135, 137), (30, 31, 193, 192), (84, 83, 137, 138), (31, 32, 194, 193), (85, 84, 138, 139), (32, 33, 195, 194), (86, 85, 139, 140), (33, 34, 196, 195), (87, 86, 140, 141)])
_uv = me_circle_003.uv_layers.new(name='UVMap')
_uv.uv.foreach_set('vector', [0.0, 0.0, 0.0, 0.0, 0.0, 0.0, 0.0, 0.0, 0.0, 0.0, 0.0, 0.0, 0.0, 0.0, 0.0, 0.0, 0.0, 0.0, 0.0, 0.0, 0.0, 0.0, 0.0, 0.0, 0.0, 0.0, 0.0, 0.0, 0.0, 0.0, 0.0, 0.0, 0.0, 0.0, 0.0, 0.0, 0.0, 0.0, 0.0, 0.0, 0.0, 0.0, 0.0, 0.0, 0.0, 0.0, 0.0, 0.0, 0.0, 0.0, 0.0, 0.0, 0.0, 0.0, 0.0, 0.0, 0.0, 0.0, 0.0, 0.0, 0.0, 0.0, 0.0, 0.0, 0.0, 0.0, 0.0, 0.0, 0.0, 0.0, 0.0, 0.0, 0.0, 0.0, 0.0, 0.0, 0.0, 0.0, 0.0, 0.0, 0.0, 0.0, 0.0, 0.0, 0.0, 0.0, 0.0, 0.0, 0.0, 0.0, 0.0, 0.0, 0.0, 0.0, 0.0, 0.0, 0.0, 0.0, 0.0, 0.0, 0.0, 0.0, 0.0, 0.0, 0.0, 0.0, 0.0, 0.0, 0.0, 0.0, 0.0, 0.0, 0.0, 0.0, 0.0, 0.0, 0.0, 0.0, 0.0, 0.0, 0.0, 0.0, 0.0, 0.0, 0.0, 0.0, 0.0, 0.0, 0.0, 0.0, 0.0, 0.0, 0.0, 0.0, 0.0, 0.0, 0.0, 0.0, 0.0, 0.0, 0.0, 0.0, 0.0, 0.0, 0.0, 0.0, 0.0, 0.0, 0.0, 0.0, 0.0, 0.0, 0.0, 0.0, 0.0, 0.0, 0.0, 0.0, 0.0, 0.0, 0.0, 0.0, 0.0, 0.0, 0.0, 0.0, 0.0, 0.0, 0.0, 0.0, 0.0, 0.0, 0.0, 0.0, 0.0, 0.0, 0.0, 0.0, 0.0, 0.0, 0.0, 0.0, 0.0, 0.0, 0.0, 0.0, 0.0, 0.0, 0.0, 0.0, 0.0, 0.0, 0.0, 0.0, 0.0, 0.0, 0.0, 0.0, 0.0, 0.0, 0.0, 0.0, 0.0, 0.0, 0.0, 0.0, 0.0, 0.0, 0.0, 0.0, 0.0, 0.0, 0.0, 0.0, 0.0, 0.0, 0.0, 0.0, 0.0, 0.0, 0.0, 0.0, 0.0, 0.0, 0.0, 0.0, 0.0, 0.0, 0.0, 0.0, 0.0, 0.0, 0.0, 0.0, 0.0, 0.0, 0.0, 0.0, 0.0, 0.0, 0.0, 0.0, 0.0, 0.0, 0.0, 0.0, 0.0, 0.0, 0.0, 0.0, 0.0, 0.0, 0.0, 0.0, 0.0, 0.0, 0.0, 0.0, 0.0, 0.0, 0.0, 0.0, 0.0, 0.0, 0.0, 0.0, 0.0, 0.0, 0.0, 0.0, 0.0, 0.0, 0.0, 0.0, 0.0, 0.0, 0.0, 0.0, 0.0, 0.0, 0.0, 0.0, 0.0, 0.0, 0.0, 0.0, 0.0, 0.0, 0.0, 0.0, 0.0, 0.0, 0.0, 0.0, 0.0, 0.0, 0.0, 0.0, 0.0, 0.0, 0.0, 0.0, 0.0, 0.0, 0.0, 0.0, 0.0, 0.0, 0.0, 0.0, 0.0, 0.0, 0.0, 0.0, 0.0, 0.0, 0.0, 0.0, 0.0, 0.0, 0.0, 0.0, 0.0, 0.0, 0.0, 0.0, 0.0, 0.0, 0.0, 0.0, 0.0, 0.0, 0.0, 0.0, 0.0, 0.0, 0.0, 0.0, 0.0, 0.0, 0.0, 0.0, 0.0, 0.0, 0.0, 0.0, 0.0, 0.0, 0.0, 0.0, 0.0, 0.0, 0.0, 0.0, 0.0, 0.0, 0.0, 0.0, 0.0, 0.0, 0.0, 0.0, 0.0, 0.0, 0.0, 0.0, 0.0, 0.0, 0.0, 0.0, 0.0, 0.0, 0.0, 0.0, 0.0, 0.0, 0.0, 0.0, 0.0, 0.0, 0.0, 0.0, 0.0, 0.0, 0.0, 0.0, 0.0, 0.0, 0.0, 0.0, 0.0, 0.0, 0.0, 0.0, 0.0, 0.0, 0.0, 0.0, 0.0, 0.0, 0.0, 0.0, 0.0, 0.0, 0.0, 0.0, 0.0, 0.0, 0.0, 0.0, 0.0, 0.0, 0.0, 0.0, 0.0, 0.0, 0.0, 0.0, 0.0, 0.0, 0.0, 0.0, 0.0, 0.0, 0.0, 0.0, 0.0, 0.0, 0.0, 0.0, 0.0, 0.0, 0.0, 0.0, 0.0, 0.0, 0.0, 0.0, 0.0, 0.0, 0.0, 0.0, 0.0, 0.0, 0.0, 0.0, 0.0, 0.0, 0.0, 0.0, 0.0, 0.0, 0.0, 0.0, 0.0, 0.0, 0.0, 0.0, 0.0, 0.0, 0.0, 0.0, 0.0, 0.0, 0.0, 0.0, 0.0, 0.0, 0.0, 0.0, 0.0, 0.0, 0.0, 0.0, 0.0, 0.0, 0.0, 0.0, 0.0, 0.0, 0.0, 0.0, 0.0, 0.0, 0.0, 0.0, 0.0, 0.0, 0.0, 0.0, 0.0, 0.0, 0.0, 0.0, 0.0, 0.0, 0.0, 0.0, 0.0, 0.0, 0.0, 0.0, 0.0, 0.0, 0.0, 0.0, 0.0, 0.0, 0.0, 0.0, 0.0, 0.0, 0.0, 0.0, 0.0, 0.0, 0.0, 0.0, 0.0, 0.0, 0.0, 0.0, 0.0, 0.0, 0.0, 0.0, 0.0, 0.0, 0.0, 0.0, 0.0, 0.0, 0.0, 0.0, 0.0, 0.0, 0.0, 0.0, 0.0, 0.0, 0.0, 0.0, 0.0, 0.0, 0.0, 0.0, 0.0, 0.0, 0.0, 0.0, 0.0, 0.0, 0.0, 0.0, 0.0, 0.0, 0.0, 0.0, 0.0, 0.0, 0.0, 0.0, 0.0, 0.0, 0.0, 0.0, 0.0, 0.0, 0.0, 0.0, 0.0, 0.0, 0.0, 0.0, 0.0, 0.0, 0.0, 0.0, 0.0, 0.0, 0.0, 0.0, 0.0, 0.0, 0.0, 0.0, 0.0, 0.0, 0.0, 0.0, 0.0, 0.0, 0.0, 0.0, 0.0, 0.0, 0.0, 0.0, 0.0, 0.0, 0.0, 0.0, 0.0, 0.0, 0.0, 0.0, 0.0, 0.0, 0.0, 0.0, 0.0, 0.0, 0.0, 0.0, 0.0, 0.0, 0.0, 0.0, 0.0, 0.0, 0.0, 0.0, 0.0, 0.0, 0.0, 0.0, 0.0, 0.0, 0.0, 0.0, 0.0, 0.0, 0.0, 0.0, 0.0, 0.0, 0.0, 0.0, 0.0, 0.0, 0.0, 0.0, 0.0, 0.0, 0.0, 0.0, 0.0, 0.0, 0.0, 0.0, 0.0, 0.0, 0.0, 0.0, 0.0, 0.0, 0.0, 0.0, 0.0, 0.0, 0.0, 0.0, 0.0, 0.0, 0.0, 0.0, 0.0, 0.0, 0.0, 0.0, 0.0, 0.0, 0.0, 0.0, 0.0, 0.0, 0.0, 0.0, 0.0, 0.0, 0.0, 0.0, 0.0, 0.0, 0.0, 0.0, 0.0, 0.0, 0.0, 0.0, 0.0, 0.0, 0.0, 0.0, 0.0, 0.0, 0.0, 0.0, 0.0, 0.0, 0.0, 0.0, 0.0, 0.0, 0.0, 0.0, 0.0, 0.0, 0.0, 0.0, 0.0, 0.0, 0.0, 0.0, 0.0, 0.0, 0.0, 0.0, 0.0, 0.0, 0.0, 0.0, 0.0, 0.0, 0.0, 0.0, 0.0, 0.0, 0.0, 0.0, 0.0, 0.0, 0.0, 0.0, 0.0, 0.0, 0.0, 0.0, 0.0, 0.0, 0.0, 0.0, 0.0, 0.0, 0.0, 0.0, 0.0, 0.0, 0.0, 0.0, 0.0, 0.0, 0.0, 0.0, 0.0, 0.0, 0.0, 0.0, 0.0, 0.0, 0.0, 0.0, 0.0, 0.0, 0.0, 0.0, 0.0, 0.0, 0.0, 0.0, 0.0, 0.0, 0.0, 0.0, 0.0, 0.0, 0.0, 0.0, 0.0, 0.0, 0.0, 0.0, 0.0, 0.0, 0.0, 0.0, 0.0, 0.0, 0.0, 0.0, 0.0, 0.0, 0.0, 0.0, 0.0, 0.0, 0.0, 0.0, 0.0, 0.0, 0.0, 0.0, 0.0, 0.0, 0.0, 0.0, 0.0, 0.0, 0.0, 0.0, 0.0, 0.0, 0.0, 0.0, 0.0, 0.0, 0.0, 0.0, 0.0, 0.0, 0.0, 0.0, 0.0, 0.0, 0.0, 0.0, 0.0, 0.0, 0.0, 0.0, 0.0, 0.0, 0.0, 0.0, 0.0, 0.0, 0.0, 0.0, 0.0, 0.0, 0.0, 0.0, 0.0, 0.0, 0.0, 0.0, 0.0, 0.0, 0.0, 0.0, 0.0, 0.0, 0.0, 0.0, 0.0, 0.0, 0.0, 0.0, 0.0, 0.0, 0.0, 0.0, 0.0, 0.0, 0.0, 0.0, 0.0, 0.0, 0.0, 0.0, 0.0, 0.0, 0.0, 0.0, 0.0, 0.0, 0.0, 0.0, 0.0, 0.0, 0.0, 0.0, 0.0, 0.0, 0.0, 0.0, 0.0, 0.0, 0.0, 0.0, 0.0, 0.0, 0.0, 0.0, 0.0, 0.0, 0.0, 0.0, 0.0, 0.0, 0.0, 0.0, 0.0, 0.0, 0.0, 0.0, 0.0, 0.0, 0.0, 0.0, 0.0, 0.0, 0.0, 0.0, 0.0, 0.0, 0.0, 0.0, 0.0, 0.0, 0.0, 0.0, 0.0, 0.0, 0.0, 0.0, 0.0, 0.0, 0.0, 0.0, 0.0, 0.0, 0.0, 0.0, 0.0, 0.0, 0.0, 0.0, 0.0, 0.0, 0.0, 0.0, 0.0, 0.0, 0.0, 0.0, 0.0, 0.0, 0.0, 0.0, 0.0, 0.0, 0.0, 0.0, 0.0, 0.0, 0.0, 0.0, 0.0, 0.0, 0.0, 0.0, 0.0, 0.0, 0.0, 0.0, 0.0, 0.0, 0.0, 0.0, 0.0, 0.0, 0.0, 0.0, 0.0, 0.0, 0.0, 0.0, 0.0, 0.0, 0.0, 0.0, 0.0, 0.0, 0.0, 0.0, 0.0, 0.0, 0.0, 0.0, 0.0, 0.0, 0.0, 0.0, 0.0, 0.0, 0.0, 0.0, 0.0, 0.0, 0.0, 0.0, 0.0, 0.0, 0.0, 0.0, 0.0, 0.0, 0.0, 0.0, 0.0, 0.0, 0.0, 0.0, 0.0, 0.0, 0.0, 0.0, 0.0, 0.0, 0.0, 0.0, 0.0, 0.0, 0.0, 0.0, 0.0, 0.0, 0.0, 0.0, 0.0, 0.0, 0.0, 0.0, 0.0, 0.0, 0.0, 0.0, 0.0, 0.0, 0.0, 0.0, 0.0, 0.0, 0.0, 0.0, 0.0, 0.0, 0.0, 0.0, 0.0, 0.0, 0.0, 0.0, 0.0, 0.0, 0.0, 0.0, 0.0, 0.0, 0.0, 0.0, 0.0, 0.0, 0.0, 0.0, 0.0, 0.0, 0.0, 0.0, 0.0, 0.0, 0.0, 0.0, 0.0, 0.0, 0.0, 0.0, 0.0, 0.0, 0.0, 0.0, 0.0, 0.0, 0.0, 0.0, 0.0, 0.0, 0.0, 0.0, 0.0, 0.0, 0.0, 0.0, 0.0, 0.0, 0.0, 0.0, 0.0, 0.0, 0.0, 0.0, 0.0, 0.0, 0.0, 0.0, 0.0, 0.0, 0.0, 0.0, 0.0, 0.0, 0.0, 0.0, 0.0, 0.0, 0.0, 0.0, 0.0, 0.0, 0.0, 0.0, 0.0, 0.0, 0.0, 0.0, 0.0, 0.0, 0.0, 0.0, 0.0, 0.0, 0.0, 0.0, 0.0, 0.0, 0.0, 0.0, 0.0, 0.0, 0.0, 0.0, 0.0, 0.0, 0.0, 0.0, 0.0, 0.0, 0.0, 0.0, 0.0, 0.0, 0.0, 0.0, 0.0, 0.0, 0.0, 0.0, 0.0, 0.0, 0.0, 0.0, 0.0, 0.0, 0.0, 0.0, 0.0, 0.0, 0.0, 0.0, 0.0, 0.0, 0.0, 0.0, 0.0, 0.0, 0.0, 0.0, 0.0, 0.0, 0.0, 0.0, 0.0, 0.0, 0.0, 0.0, 0.0, 0.0, 0.0, 0.0, 0.0, 0.0, 0.0, 0.0, 0.0, 0.0, 0.0, 0.0, 0.0, 0.0, 0.0, 0.0, 0.0, 0.0, 0.0, 0.0, 0.0, 0.0, 0.0, 0.0, 0.0, 0.0, 0.0, 0.0, 0.0, 0.0, 0.0, 0.0, 0.0, 0.0, 0.0, 0.0, 0.0, 0.0, 0.0, 0.0, 0.0, 0.0, 0.0, 0.0, 0.0, 0.0, 0.0, 0.0, 0.0, 0.0, 0.0, 0.0, 0.0, 0.0, 0.0, 0.0, 0.0, 0.0, 0.0, 0.0, 0.0, 0.0, 0.0, 0.0, 0.0, 0.0, 0.0, 0.0, 0.0, 0.0, 0.0, 0.0, 0.0, 0.0, 0.0, 0.0, 0.0, 0.0, 0.0, 0.0, 0.0, 0.0, 0.0, 0.0, 0.0, 0.0, 0.0, 0.0, 0.0, 0.0, 0.0, 0.0, 0.0, 0.0, 0.0, 0.0, 0.0, 0.0, 0.0, 0.0, 0.0, 0.0, 0.0, 0.0, 0.0, 0.0, 0.0, 0.0, 0.0, 0.0, 0.0, 0.0, 0.0, 0.0, 0.0, 0.0, 0.0, 0.0, 0.0, 0.0, 0.0, 0.0, 0.0, 0.0, 0.0, 0.0, 0.0, 0.0, 0.0, 0.0, 0.0, 0.0, 0.0, 0.0, 0.0, 0.0, 0.0, 0.0, 0.0, 0.0, 0.0, 0.0, 0.0, 0.0, 0.0, 0.0, 0.0, 0.0, 0.0, 0.0, 0.0, 0.0, 0.0, 0.0, 0.0, 0.0, 0.0, 0.0, 0.0, 0.0, 0.0, 0.0, 0.0, 0.0, 0.0, 0.0, 0.0, 0.0, 0.0, 0.0, 0.0, 0.0, 0.0, 0.0, 0.0, 0.0, 0.0, 0.0, 0.0, 0.0, 0.0, 0.0, 0.0, 0.0, 0.0, 0.0, 0.0, 0.0, 0.0, 0.0, 0.0, 0.0, 0.0, 0.0, 0.0, 0.0, 0.0, 0.0, 0.0, 0.0, 0.0, 0.0, 0.0, 0.0, 0.0, 0.0, 0.0, 0.0, 0.0, 0.0, 0.0, 0.0, 0.0, 0.0, 0.0, 0.0, 0.0, 0.0, 0.0, 0.0, 0.0, 0.0, 0.0, 0.0, 0.0, 0.0, 0.0, 0.0, 0.0, 0.0, 0.0, 0.0, 0.0, 0.0, 0.0, 0.0, 0.0, 0.0, 0.0, 0.0, 0.0, 0.0, 0.0, 0.0, 0.0, 0.0, 0.0, 0.0, 0.0, 0.0, 0.0, 0.0, 0.0, 0.0, 0.0, 0.0, 0.0, 0.0, 0.0, 0.0, 0.0, 0.0, 0.0, 0.0, 0.0, 0.0, 0.0, 0.0, 0.0, 0.0, 0.0, 0.0, 0.0, 0.0, 0.0, 0.0, 0.0, 0.0, 0.0, 0.0, 0.0, 0.0, 0.0, 0.0, 0.0, 0.0, 0.0, 0.0, 0.0, 0.0, 0.0, 0.0, 0.0, 0.0, 0.0, 0.0, 0.0, 0.0, 0.0, 0.0, 0.0, 0.0, 0.0, 0.0, 0.0, 0.0, 0.0, 0.0, 0.0, 0.0, 0.0, 0.0, 0.0, 0.0, 0.0, 0.0, 0.0, 0.0, 0.0, 0.0, 0.0, 0.0, 0.0, 0.0, 0.0, 0.0, 0.0, 0.0, 0.0, 0.0, 0.0, 0.0, 0.0, 0.0, 0.0, 0.0, 0.0, 0.0, 0.0, 0.0, 0.0, 0.0, 0.0, 0.0, 0.0, 0.0, 0.0, 0.0, 0.0, 0.0, 0.0, 0.0, 0.0, 0.0, 0.0, 0.0, 0.0, 0.0, 0.0, 0.0, 0.0, 0.0, 0.0, 0.0, 0.0, 0.0, 0.0, 0.0, 0.0, 0.0, 0.0, 0.0, 0.0, 0.0, 0.0, 0.0, 0.0, 0.0, 0.0, 0.0, 0.0, 0.0, 0.0, 0.0, 0.0, 0.0, 0.0, 0.0, 0.0, 0.0, 0.0, 0.0, 0.0, 0.0, 0.0, 0.0, 0.0, 0.0, 0.0, 0.0, 0.0, 0.0, 0.0, 0.0, 0.0, 0.0, 0.0, 0.0, 0.0, 0.0, 0.0, 0.0, 0.0, 0.0, 0.0, 0.0, 0.0, 0.0, 0.0, 0.0, 0.0, 0.0, 0.0, 0.0, 0.0, 0.0, 0.0, 0.0, 0.0, 0.0, 0.0, 0.0, 0.0, 0.0, 0.0, 0.0, 0.0, 0.0, 0.0, 0.0, 0.0, 0.0, 0.0, 0.0, 0.0, 0.0, 0.0, 0.0, 0.0, 0.0, 0.0, 0.0, 0.0, 0.0, 0.0, 0.0, 0.0, 0.0, 0.0, 0.0, 0.0, 0.0, 0.0, 0.0, 0.0, 0.0, 0.0, 0.0, 0.0, 0.0, 0.0, 0.0, 0.0, 0.0, 0.0, 0.0, 0.0, 0.0])
me_circle_003.update()

# ---- objects
ob_circle = bpy.data.objects.new('Circle', me_circle)
ob_circle_001 = bpy.data.objects.new('Circle.001', me_circle_001)
ob_circle_002 = bpy.data.objects.new('Circle.002', me_circle_002)
ob_circle_003 = bpy.data.objects.new('Circle.003', me_circle_003)

# ---- transforms, parenting, visibility, modifiers, constraints
ob_circle.location = (0.0, 0.0, 0.0)
ob_circle_001.location = (0.0, 0.0, 0.0)
ob_circle_001.hide_render = True
ob_circle_002.location = (0.0, 0.0, 0.0)
ob_circle_002.hide_render = True
ob_circle_003.location = (0.0, 0.0, 0.0)

# ---- collection membership
col_collection.objects.link(ob_circle)
col_collection.objects.link(ob_circle_001)
col_collection.objects.link(ob_circle_002)
col_collection.objects.link(ob_circle_003)

# ---- scene / render settings (as saved in the file)
scene.frame_start = 1; scene.frame_end = 250; scene.frame_set(1)
scene.render.engine = 'BLENDER_EEVEE_NEXT'
bpy.context.view_layer.update()

# ---- added for rendering (the .blend has no active camera and no usable light): camera, sun
cam_auto = bpy.data.cameras.new('AutoCamera')
cam_auto.lens = 50.0
cam_auto.sensor_width = 36.0
cam_auto.clip_end = 1000.0
ob_auto_camera = bpy.data.objects.new('AutoCamera', cam_auto)
scene.collection.objects.link(ob_auto_camera)
ob_auto_camera.location = (0.185045, -0.222054, 0.200536)
ob_auto_camera.rotation_euler = (1.09748, -7.21219e-08, 0.694738)
scene.camera = ob_auto_camera
light_auto_sun = bpy.data.lights.new('AutoSun', 'SUN')
light_auto_sun.energy = 3.0
light_auto_sun.angle = 0.0523599
ob_auto_sun = bpy.data.objects.new('AutoSun', light_auto_sun)
scene.collection.objects.link(ob_auto_sun)
ob_auto_sun.rotation_euler = (0.872665, 0.174533, 0.523599)
bpy.context.view_layer.update()
